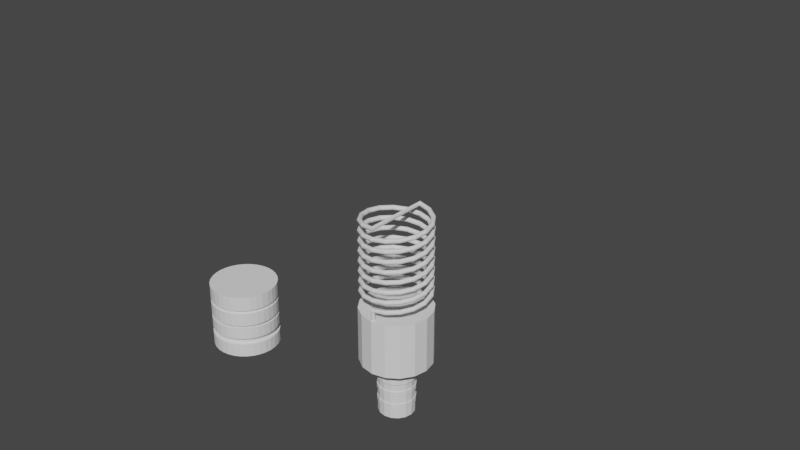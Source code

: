 # Source: 0922_BulbWithCurve.blend  (saved by Blender 4.2.66; exported with 4.5.12 LTS)
import bpy
from mathutils import Matrix  # noqa: F401  (used for matrix-valued properties, if any)

bpy.ops.wm.read_factory_settings(use_empty=True)
scene = bpy.context.scene
scene.name = 'Scene'

# ---- collections
col_collection = bpy.data.collections.new('Collection'); scene.collection.children.link(col_collection)

# ---- world
world_world = bpy.data.worlds.new('World'); scene.world = world_world
world_world.use_nodes = True; world_world.node_tree.nodes.clear()
_N = world_world.node_tree.nodes; _L = world_world.node_tree.links
n0 = _N.new('ShaderNodeOutputWorld'); n0.name = 'World Output'; n0.location = (300, 300)
n1 = _N.new('ShaderNodeBackground'); n1.name = 'Background'; n1.location = (10, 300)
n1.inputs[0].default_value = (0.05088, 0.05088, 0.05088, 1.0)
_L.new(n1.outputs[0], n0.inputs[0])
n0.is_active_output = True
world_world.color = (0.05088, 0.05088, 0.05088)
world_world.use_sun_shadow = False
world_world.sun_shadow_jitter_overblur = 0.0

# ---- meshes
me_cylinder = bpy.data.meshes.new('Cylinder')
me_cylinder.from_pydata([(8.318e-09, 0.3129, -0.3129), (8.318e-09, 0.3129, 0.3129), (0.06105, 0.3069, -0.3129), (0.06105, 0.3069, 0.3129), (0.1198, 0.2891, -0.3129), (0.1198, 0.2891, 0.3129), (0.1739, 0.2602, -0.3129), (0.1739, 0.2602, 0.3129), (0.2213, 0.2213, -0.3129), (0.2213, 0.2213, 0.3129), (0.2602, 0.1739, -0.3129), (0.2602, 0.1739, 0.3129), (0.2891, 0.1198, -0.3129), (0.2891, 0.1198, 0.3129), (0.3069, 0.06105, -0.3129), (0.3069, 0.06105, 0.3129), (0.3129, 1.28e-09, -0.3129), (0.3129, 1.28e-09, 0.3129), (0.3069, -0.06105, -0.3129), (0.3069, -0.06105, 0.3129), (0.2891, -0.1198, -0.3129), (0.2891, -0.1198, 0.3129), (0.2602, -0.1739, -0.3129), (0.2602, -0.1739, 0.3129), (0.2213, -0.2213, -0.3129), (0.2213, -0.2213, 0.3129), (0.1739, -0.2602, -0.3129), (0.1739, -0.2602, 0.3129), (0.1198, -0.2891, -0.3129), (0.1198, -0.2891, 0.3129), (0.06105, -0.3069, -0.3129), (0.06105, -0.3069, 0.3129), (8.318e-09, -0.3129, -0.3129), (8.318e-09, -0.3129, 0.3129), (-0.06105, -0.3069, -0.3129), (-0.06105, -0.3069, 0.3129), (-0.1198, -0.2891, -0.3129), (-0.1198, -0.2891, 0.3129), (-0.1739, -0.2602, -0.3129), (-0.1739, -0.2602, 0.3129), (-0.2213, -0.2213, -0.3129), (-0.2213, -0.2213, 0.3129), (-0.2602, -0.1739, -0.3129), (-0.2602, -0.1739, 0.3129), (-0.2891, -0.1198, -0.3129), (-0.2891, -0.1198, 0.3129), (-0.3069, -0.06105, -0.3129), (-0.3069, -0.06105, 0.3129), (-0.3129, 1.28e-09, -0.3129), (-0.3129, 1.28e-09, 0.3129), (-0.3069, 0.06105, -0.3129), (-0.3069, 0.06105, 0.3129), (-0.2891, 0.1198, -0.3129), (-0.2891, 0.1198, 0.3129), (-0.2602, 0.1739, -0.3129), (-0.2602, 0.1739, 0.3129), (-0.2213, 0.2213, -0.3129), (-0.2213, 0.2213, 0.3129), (-0.1739, 0.2602, -0.3129), (-0.1739, 0.2602, 0.3129), (-0.1198, 0.2891, -0.3129), (-0.1198, 0.2891, 0.3129), (-0.06105, 0.3069, -0.3129), (-0.06105, 0.3069, 0.3129), (-0.05523, -0.2776, -0.129), (-0.0545, -0.274, 0.01343), (-0.05751, -0.2891, 0.1719), (-0.05751, -0.2891, 0.141), (-0.0545, -0.274, -0.01343), (-0.05523, -0.2776, -0.1839), (-0.1128, -0.2723, 0.1719), (-0.1069, -0.2581, 0.01343), (-0.1083, -0.2615, -0.129), (-0.1128, -0.2723, 0.141), (-0.1069, -0.2581, -0.01343), (-0.1083, -0.2615, -0.1839), (-0.1638, -0.2451, 0.1719), (-0.1552, -0.2323, 0.01343), (-0.1573, -0.2354, -0.129), (-0.1638, -0.2451, 0.141), (-0.1552, -0.2323, -0.01343), (-0.1573, -0.2354, -0.1839), (-0.2084, -0.2084, 0.1719), (-0.1975, -0.1975, 0.01343), (-0.2002, -0.2002, -0.129), (-0.2084, -0.2084, 0.141), (-0.1975, -0.1975, -0.01343), (-0.2002, -0.2002, -0.1839), (-0.2451, -0.1638, 0.1719), (-0.2323, -0.1552, 0.01343), (-0.2354, -0.1573, -0.129), (-0.2451, -0.1638, 0.141), (-0.2323, -0.1552, -0.01343), (-0.2354, -0.1573, -0.1839), (-0.2723, -0.1128, 0.1719), (-0.2581, -0.1069, 0.01343), (-0.2615, -0.1083, -0.129), (-0.2723, -0.1128, 0.141), (-0.2581, -0.1069, -0.01343), (-0.2615, -0.1083, -0.1839), (-0.2891, -0.05751, 0.1719), (-0.274, -0.0545, 0.01343), (-0.2776, -0.05523, -0.129), (-0.2891, -0.05751, 0.141), (-0.274, -0.0545, -0.01343), (-0.2776, -0.05523, -0.1839), (-0.2948, 1.314e-09, 0.1719), (-0.2793, 1.342e-09, 0.01343), (-0.2831, 1.335e-09, -0.129), (-0.2948, 1.314e-09, 0.141), (-0.2793, 1.342e-09, -0.01343), (-0.2831, 1.335e-09, -0.1839), (-0.2891, 0.05751, 0.1719), (-0.274, 0.0545, 0.01343), (-0.2776, 0.05523, -0.129), (-0.2891, 0.05751, 0.141), (-0.274, 0.0545, -0.01343), (-0.2776, 0.05523, -0.1839), (-0.2723, 0.1128, 0.1719), (-0.2581, 0.1069, 0.01343), (-0.2615, 0.1083, -0.129), (-0.2723, 0.1128, 0.141), (-0.2581, 0.1069, -0.01343), (-0.2615, 0.1083, -0.1839), (-0.2451, 0.1638, 0.1719), (-0.2323, 0.1552, 0.01343), (-0.2354, 0.1573, -0.129), (-0.2451, 0.1638, 0.141), (-0.2323, 0.1552, -0.01343), (-0.2354, 0.1573, -0.1839), (-0.2084, 0.2084, 0.1719), (-0.1975, 0.1975, 0.01343), (-0.2002, 0.2002, -0.129), (-0.2084, 0.2084, 0.141), (-0.1975, 0.1975, -0.01343), (-0.2002, 0.2002, -0.1839), (-0.1638, 0.2451, 0.1719), (-0.1552, 0.2323, 0.01343), (-0.1573, 0.2354, -0.129), (-0.1638, 0.2451, 0.141), (-0.1552, 0.2323, -0.01343), (-0.1573, 0.2354, -0.1839), (-0.1128, 0.2723, 0.1719), (-0.1069, 0.2581, 0.01343), (-0.1083, 0.2615, -0.129), (-0.1128, 0.2723, 0.141), (-0.1069, 0.2581, -0.01343), (-0.1083, 0.2615, -0.1839), (7.998e-09, 0.2948, 0.141), (7.725e-09, 0.2793, -0.01343), (7.791e-09, 0.2831, -0.1839), (7.998e-09, 0.2948, 0.1719), (7.725e-09, 0.2793, 0.01343), (7.791e-09, 0.2831, -0.129), (-0.05751, 0.2891, 0.1719), (-0.0545, 0.274, 0.01343), (-0.05523, 0.2776, -0.129), (-0.05751, 0.2891, 0.141), (-0.0545, 0.274, -0.01343), (-0.05523, 0.2776, -0.1839), (8.318e-09, 0.3129, 0.1729), (8.318e-09, 0.3129, 0.1401), (0.06105, 0.3069, 0.1401), (0.06105, 0.3069, 0.1729), (0.1198, 0.2891, 0.1401), (0.1198, 0.2891, 0.1729), (0.1739, 0.2602, 0.1401), (0.1739, 0.2602, 0.1729), (0.2213, 0.2213, 0.1401), (0.2213, 0.2213, 0.1729), (0.2602, 0.1739, 0.1401), (0.2602, 0.1739, 0.1729), (0.2891, 0.1198, 0.1401), (0.2891, 0.1198, 0.1729), (0.3069, 0.06105, 0.1401), (0.3069, 0.06105, 0.1729), (0.3129, 1.28e-09, 0.1401), (0.3129, 1.28e-09, 0.1729), (0.3069, -0.06105, 0.1401), (0.3069, -0.06105, 0.1729), (0.2891, -0.1198, 0.1401), (0.2891, -0.1198, 0.1729), (0.2602, -0.1739, 0.1401), (0.2602, -0.1739, 0.1729), (0.2213, -0.2213, 0.1401), (0.2213, -0.2213, 0.1729), (0.1739, -0.2602, 0.1401), (0.1739, -0.2602, 0.1729), (0.1198, -0.2891, 0.1401), (0.1198, -0.2891, 0.1729), (0.06105, -0.3069, 0.1401), (0.06105, -0.3069, 0.1729), (8.318e-09, -0.3129, 0.1401), (8.318e-09, -0.3129, 0.1729), (-0.06105, -0.3069, 0.1401), (-0.06105, -0.3069, 0.1729), (-0.1198, -0.2891, 0.1401), (-0.1198, -0.2891, 0.1729), (-0.1739, -0.2602, 0.1401), (-0.1739, -0.2602, 0.1729), (-0.2213, -0.2213, 0.1401), (-0.2213, -0.2213, 0.1729), (-0.2602, -0.1739, 0.1401), (-0.2602, -0.1739, 0.1729), (-0.2891, -0.1198, 0.1401), (-0.2891, -0.1198, 0.1729), (-0.3069, -0.06105, 0.1401), (-0.3069, -0.06105, 0.1729), (-0.3129, 1.28e-09, 0.1401), (-0.3129, 1.28e-09, 0.1729), (-0.3069, 0.06105, 0.1401), (-0.3069, 0.06105, 0.1729), (-0.2891, 0.1198, 0.1401), (-0.2891, 0.1198, 0.1729), (-0.2602, 0.1739, 0.1401), (-0.2602, 0.1739, 0.1729), (-0.2213, 0.2213, 0.1401), (-0.2213, 0.2213, 0.1729), (-0.1739, 0.2602, 0.1401), (-0.1739, 0.2602, 0.1729), (-0.1198, 0.2891, 0.1401), (-0.1198, 0.2891, 0.1729), (-0.06105, 0.3069, 0.1401), (-0.06105, 0.3069, 0.1729), (7.998e-09, -0.2948, 0.141), (7.998e-09, -0.2948, 0.1719), (0.05751, -0.2891, 0.141), (0.05751, -0.2891, 0.1719), (0.1128, -0.2723, 0.141), (0.1128, -0.2723, 0.1719), (0.1638, -0.2451, 0.141), (0.1638, -0.2451, 0.1719), (0.2084, -0.2084, 0.141), (0.2084, -0.2084, 0.1719), (0.2451, -0.1638, 0.141), (0.2451, -0.1638, 0.1719), (0.2723, -0.1128, 0.141), (0.2723, -0.1128, 0.1719), (0.2891, -0.05751, 0.141), (0.2891, -0.05751, 0.1719), (0.2948, 1.314e-09, 0.141), (0.2948, 1.314e-09, 0.1719), (0.2891, 0.05751, 0.141), (0.2891, 0.05751, 0.1719), (0.2723, 0.1128, 0.141), (0.2723, 0.1128, 0.1719), (0.2451, 0.1638, 0.141), (0.2451, 0.1638, 0.1719), (0.2084, 0.2084, 0.141), (0.2084, 0.2084, 0.1719), (0.1638, 0.2451, 0.141), (0.1638, 0.2451, 0.1719), (0.1128, 0.2723, 0.141), (0.1128, 0.2723, 0.1719), (0.05751, 0.2891, 0.141), (0.05751, 0.2891, 0.1719), (8.318e-09, 0.3129, -0.1261), (8.318e-09, 0.3129, -0.1868), (0.06105, 0.3069, -0.1868), (0.06105, 0.3069, -0.1261), (0.1198, 0.2891, -0.1868), (0.1198, 0.2891, -0.1261), (0.1739, 0.2602, -0.1868), (0.1739, 0.2602, -0.1261), (0.2213, 0.2213, -0.1868), (0.2213, 0.2213, -0.1261), (0.2602, 0.1739, -0.1868), (0.2602, 0.1739, -0.1261), (0.2891, 0.1198, -0.1868), (0.2891, 0.1198, -0.1261), (0.3069, 0.06105, -0.1868), (0.3069, 0.06105, -0.1261), (0.3129, 1.28e-09, -0.1868), (0.3129, 1.28e-09, -0.1261), (0.3069, -0.06105, -0.1868), (0.3069, -0.06105, -0.1261), (0.2891, -0.1198, -0.1868), (0.2891, -0.1198, -0.1261), (0.2602, -0.1739, -0.1868), (0.2602, -0.1739, -0.1261), (0.2213, -0.2213, -0.1868), (0.2213, -0.2213, -0.1261), (0.1739, -0.2602, -0.1868), (0.1739, -0.2602, -0.1261), (0.1198, -0.2891, -0.1868), (0.1198, -0.2891, -0.1261), (0.06105, -0.3069, -0.1868), (0.06105, -0.3069, -0.1261), (8.318e-09, -0.3129, -0.1868), (8.318e-09, -0.3129, -0.1261), (-0.06105, -0.3069, -0.1868), (-0.06105, -0.3069, -0.1261), (-0.1198, -0.2891, -0.1868), (-0.1198, -0.2891, -0.1261), (-0.1739, -0.2602, -0.1868), (-0.1739, -0.2602, -0.1261), (-0.2213, -0.2213, -0.1868), (-0.2213, -0.2213, -0.1261), (-0.2602, -0.1739, -0.1868), (-0.2602, -0.1739, -0.1261), (-0.2891, -0.1198, -0.1868), (-0.2891, -0.1198, -0.1261), (-0.3069, -0.06105, -0.1868), (-0.3069, -0.06105, -0.1261), (-0.3129, 1.28e-09, -0.1868), (-0.3129, 1.28e-09, -0.1261), (-0.3069, 0.06105, -0.1868), (-0.3069, 0.06105, -0.1261), (-0.2891, 0.1198, -0.1868), (-0.2891, 0.1198, -0.1261), (-0.2602, 0.1739, -0.1868), (-0.2602, 0.1739, -0.1261), (-0.2213, 0.2213, -0.1868), (-0.2213, 0.2213, -0.1261), (-0.1739, 0.2602, -0.1868), (-0.1739, 0.2602, -0.1261), (-0.1198, 0.2891, -0.1868), (-0.1198, 0.2891, -0.1261), (-0.06105, 0.3069, -0.1868), (-0.06105, 0.3069, -0.1261), (7.791e-09, -0.2831, -0.1839), (7.791e-09, -0.2831, -0.129), (0.05523, -0.2776, -0.1839), (0.05523, -0.2776, -0.129), (0.1083, -0.2615, -0.1839), (0.1083, -0.2615, -0.129), (0.1573, -0.2354, -0.1839), (0.1573, -0.2354, -0.129), (0.2002, -0.2002, -0.1839), (0.2002, -0.2002, -0.129), (0.2354, -0.1573, -0.1839), (0.2354, -0.1573, -0.129), (0.2615, -0.1083, -0.1839), (0.2615, -0.1083, -0.129), (0.2776, -0.05523, -0.1839), (0.2776, -0.05523, -0.129), (0.2831, 1.335e-09, -0.1839), (0.2831, 1.335e-09, -0.129), (0.2776, 0.05523, -0.1839), (0.2776, 0.05523, -0.129), (0.2615, 0.1083, -0.1839), (0.2615, 0.1083, -0.129), (0.2354, 0.1573, -0.1839), (0.2354, 0.1573, -0.129), (0.2002, 0.2002, -0.1839), (0.2002, 0.2002, -0.129), (0.1573, 0.2354, -0.1839), (0.1573, 0.2354, -0.129), (0.1083, 0.2615, -0.1839), (0.1083, 0.2615, -0.129), (0.05523, 0.2776, -0.1839), (0.05523, 0.2776, -0.129), (8.318e-09, 0.3129, 0.01504), (8.318e-09, 0.3129, -0.01504), (0.06105, 0.3069, -0.01504), (0.06105, 0.3069, 0.01504), (0.1198, 0.2891, -0.01504), (0.1198, 0.2891, 0.01504), (0.1739, 0.2602, -0.01504), (0.1739, 0.2602, 0.01504), (0.2213, 0.2213, -0.01504), (0.2213, 0.2213, 0.01504), (0.2602, 0.1739, -0.01504), (0.2602, 0.1739, 0.01504), (0.2891, 0.1198, -0.01504), (0.2891, 0.1198, 0.01504), (0.3069, 0.06105, -0.01504), (0.3069, 0.06105, 0.01504), (0.3129, 1.28e-09, -0.01504), (0.3129, 1.28e-09, 0.01504), (0.3069, -0.06105, -0.01504), (0.3069, -0.06105, 0.01504), (0.2891, -0.1198, -0.01504), (0.2891, -0.1198, 0.01504), (0.2602, -0.1739, -0.01504), (0.2602, -0.1739, 0.01504), (0.2213, -0.2213, -0.01504), (0.2213, -0.2213, 0.01504), (0.1739, -0.2602, -0.01504), (0.1739, -0.2602, 0.01504), (0.1198, -0.2891, -0.01504), (0.1198, -0.2891, 0.01504), (0.06105, -0.3069, -0.01504), (0.06105, -0.3069, 0.01504), (8.318e-09, -0.3129, -0.01504), (8.318e-09, -0.3129, 0.01504), (-0.06105, -0.3069, -0.01504), (-0.06105, -0.3069, 0.01504), (-0.1198, -0.2891, -0.01504), (-0.1198, -0.2891, 0.01504), (-0.1739, -0.2602, -0.01504), (-0.1739, -0.2602, 0.01504), (-0.2213, -0.2213, -0.01504), (-0.2213, -0.2213, 0.01504), (-0.2602, -0.1739, -0.01504), (-0.2602, -0.1739, 0.01504), (-0.2891, -0.1198, -0.01504), (-0.2891, -0.1198, 0.01504), (-0.3069, -0.06105, -0.01504), (-0.3069, -0.06105, 0.01504), (-0.3129, 1.28e-09, -0.01504), (-0.3129, 1.28e-09, 0.01504), (-0.3069, 0.06105, -0.01504), (-0.3069, 0.06105, 0.01504), (-0.2891, 0.1198, -0.01504), (-0.2891, 0.1198, 0.01504), (-0.2602, 0.1739, -0.01504), (-0.2602, 0.1739, 0.01504), (-0.2213, 0.2213, -0.01504), (-0.2213, 0.2213, 0.01504), (-0.1739, 0.2602, -0.01504), (-0.1739, 0.2602, 0.01504), (-0.1198, 0.2891, -0.01504), (-0.1198, 0.2891, 0.01504), (-0.06105, 0.3069, -0.01504), (-0.06105, 0.3069, 0.01504), (7.725e-09, -0.2793, -0.01343), (7.725e-09, -0.2793, 0.01343), (0.0545, -0.274, -0.01343), (0.0545, -0.274, 0.01343), (0.1069, -0.2581, -0.01343), (0.1069, -0.2581, 0.01343), (0.1552, -0.2323, -0.01343), (0.1552, -0.2323, 0.01343), (0.1975, -0.1975, -0.01343), (0.1975, -0.1975, 0.01343), (0.2323, -0.1552, -0.01343), (0.2323, -0.1552, 0.01343), (0.2581, -0.1069, -0.01343), (0.2581, -0.1069, 0.01343), (0.274, -0.0545, -0.01343), (0.274, -0.0545, 0.01343), (0.2793, 1.342e-09, -0.01343), (0.2793, 1.342e-09, 0.01343), (0.274, 0.0545, -0.01343), (0.274, 0.0545, 0.01343), (0.2581, 0.1069, -0.01343), (0.2581, 0.1069, 0.01343), (0.2323, 0.1552, -0.01343), (0.2323, 0.1552, 0.01343), (0.1975, 0.1975, -0.01343), (0.1975, 0.1975, 0.01343), (0.1552, 0.2323, -0.01343), (0.1552, 0.2323, 0.01343), (0.1069, 0.2581, -0.01343), (0.1069, 0.2581, 0.01343), (0.0545, 0.274, -0.01343), (0.0545, 0.274, 0.01343)], [], [(256, 353, 354, 259), (261, 356, 358, 263), (263, 358, 360, 265), (265, 360, 362, 267), (267, 362, 364, 269), (269, 364, 366, 271), (271, 366, 368, 273), (273, 368, 370, 275), (275, 370, 372, 277), (277, 372, 374, 279), (279, 374, 376, 281), (281, 376, 378, 283), (283, 378, 380, 285), (285, 380, 382, 287), (287, 382, 384, 289), (289, 384, 386, 291), (291, 386, 388, 293), (293, 388, 390, 295), (295, 390, 392, 297), (297, 392, 394, 299), (299, 394, 396, 301), (301, 396, 398, 303), (303, 398, 400, 305), (305, 400, 402, 307), (307, 402, 404, 309), (309, 404, 406, 311), (311, 406, 408, 313), (313, 408, 410, 315), (315, 410, 412, 317), (317, 412, 414, 319), (3, 1, 63, 61, 59, 57, 55, 53, 51, 49, 47, 45, 43, 41, 39, 37, 35, 33, 31, 29, 27, 25, 23, 21, 19, 17, 15, 13, 11, 9, 7, 5), (155, 152, 149, 158), (259, 354, 356, 261), (0, 2, 4, 6, 8, 10, 12, 14, 16, 18, 20, 22, 24, 26, 28, 30, 32, 34, 36, 38, 40, 42, 44, 46, 48, 50, 52, 54, 56, 58, 60, 62), (352, 161, 162, 355), (2, 258, 260, 4), (163, 3, 5, 165), (413, 220, 222, 415), (156, 153, 150, 159), (154, 151, 148, 157), (411, 218, 220, 413), (60, 316, 318, 62), (221, 61, 63, 223), (409, 216, 218, 411), (58, 314, 316, 60), (219, 59, 61, 221), (407, 214, 216, 409), (56, 312, 314, 58), (217, 57, 59, 219), (405, 212, 214, 407), (54, 310, 312, 56), (215, 55, 57, 217), (403, 210, 212, 405), (52, 308, 310, 54), (213, 53, 55, 215), (401, 208, 210, 403), (50, 306, 308, 52), (211, 51, 53, 213), (399, 206, 208, 401), (48, 304, 306, 50), (209, 49, 51, 211), (397, 204, 206, 399), (46, 302, 304, 48), (207, 47, 49, 209), (395, 202, 204, 397), (44, 300, 302, 46), (205, 45, 47, 207), (393, 200, 202, 395), (42, 298, 300, 44), (203, 43, 45, 205), (391, 198, 200, 393), (40, 296, 298, 42), (201, 41, 43, 203), (389, 196, 198, 391), (38, 294, 296, 40), (199, 39, 41, 201), (387, 194, 196, 389), (36, 292, 294, 38), (197, 37, 39, 199), (385, 192, 194, 387), (34, 290, 292, 36), (195, 35, 37, 197), (383, 190, 192, 385), (32, 288, 290, 34), (193, 33, 35, 195), (381, 188, 190, 383), (30, 286, 288, 32), (191, 31, 33, 193), (379, 186, 188, 381), (28, 284, 286, 30), (189, 29, 31, 191), (377, 184, 186, 379), (26, 282, 284, 28), (187, 27, 29, 189), (375, 182, 184, 377), (24, 280, 282, 26), (185, 25, 27, 187), (373, 180, 182, 375), (22, 278, 280, 24), (183, 23, 25, 185), (371, 178, 180, 373), (20, 276, 278, 22), (181, 21, 23, 183), (369, 176, 178, 371), (18, 274, 276, 20), (179, 19, 21, 181), (367, 174, 176, 369), (16, 272, 274, 18), (177, 17, 19, 179), (365, 172, 174, 367), (14, 270, 272, 16), (175, 15, 17, 177), (363, 170, 172, 365), (12, 268, 270, 14), (173, 13, 15, 175), (361, 168, 170, 363), (10, 266, 268, 12), (171, 11, 13, 173), (359, 166, 168, 361), (8, 264, 266, 10), (169, 9, 11, 171), (357, 164, 166, 359), (6, 262, 264, 8), (167, 7, 9, 169), (355, 162, 164, 357), (4, 260, 262, 6), (165, 5, 7, 167), (62, 318, 257, 0), (415, 222, 161, 352), (160, 1, 3, 163), (177, 179, 239, 241), (214, 212, 121, 127), (195, 197, 70, 66), (213, 215, 124, 118), (180, 178, 238, 236), (162, 161, 148, 254), (198, 196, 73, 79), (179, 181, 237, 239), (160, 163, 255, 151), (216, 214, 127, 133), (197, 199, 76, 70), (164, 162, 254, 252), (215, 217, 130, 124), (182, 180, 236, 234), (163, 165, 253, 255), (200, 198, 79, 85), (181, 183, 235, 237), (218, 216, 133, 139), (199, 201, 82, 76), (166, 164, 252, 250), (217, 219, 136, 130), (184, 182, 234, 232), (165, 167, 251, 253), (202, 200, 85, 91), (183, 185, 233, 235), (220, 218, 139, 145), (201, 203, 88, 82), (168, 166, 250, 248), (219, 221, 142, 136), (186, 184, 232, 230), (167, 169, 249, 251), (204, 202, 91, 97), (223, 63, 1, 160), (142, 154, 157, 145), (136, 142, 145, 139), (130, 136, 139, 133), (124, 130, 133, 127), (118, 124, 127, 121), (112, 118, 121, 115), (106, 112, 115, 109), (100, 106, 109, 103), (94, 100, 103, 97), (88, 94, 97, 91), (82, 88, 91, 85), (76, 82, 85, 79), (70, 76, 79, 73), (66, 70, 73, 67), (225, 66, 67, 224), (227, 225, 224, 226), (229, 227, 226, 228), (231, 229, 228, 230), (233, 231, 230, 232), (235, 233, 232, 234), (237, 235, 234, 236), (239, 237, 236, 238), (241, 239, 238, 240), (243, 241, 240, 242), (245, 243, 242, 244), (247, 245, 244, 246), (249, 247, 246, 248), (251, 249, 248, 250), (253, 251, 250, 252), (255, 253, 252, 254), (151, 255, 254, 148), (196, 194, 67, 73), (178, 176, 240, 238), (211, 213, 118, 112), (193, 195, 66, 225), (212, 210, 115, 121), (175, 177, 241, 243), (194, 192, 224, 67), (176, 174, 242, 240), (209, 211, 112, 106), (191, 193, 225, 227), (210, 208, 109, 115), (173, 175, 243, 245), (192, 190, 226, 224), (174, 172, 244, 242), (207, 209, 106, 100), (189, 191, 227, 229), (208, 206, 103, 109), (223, 160, 151, 154), (171, 173, 245, 247), (190, 188, 228, 226), (172, 170, 246, 244), (205, 207, 100, 94), (161, 222, 157, 148), (187, 189, 229, 231), (206, 204, 97, 103), (169, 171, 247, 249), (188, 186, 230, 228), (221, 223, 154, 142), (170, 168, 248, 246), (203, 205, 94, 88), (222, 220, 145, 157), (185, 187, 231, 233), (266, 264, 344, 342), (317, 319, 156, 144), (284, 282, 326, 324), (265, 267, 343, 345), (302, 300, 99, 105), (283, 285, 325, 327), (257, 318, 159, 150), (301, 303, 102, 96), (268, 266, 342, 340), (286, 284, 324, 322), (267, 269, 341, 343), (319, 256, 153, 156), (304, 302, 105, 111), (285, 287, 323, 325), (303, 305, 108, 102), (270, 268, 340, 338), (288, 286, 322, 320), (269, 271, 339, 341), (306, 304, 111, 117), (287, 289, 321, 323), (305, 307, 114, 108), (272, 270, 338, 336), (290, 288, 320, 69), (271, 273, 337, 339), (308, 306, 117, 123), (289, 291, 64, 321), (307, 309, 120, 114), (274, 272, 336, 334), (292, 290, 69, 75), (273, 275, 335, 337), (310, 308, 123, 129), (291, 293, 72, 64), (0, 257, 258, 2), (144, 156, 159, 147), (138, 144, 147, 141), (132, 138, 141, 135), (126, 132, 135, 129), (120, 126, 129, 123), (114, 120, 123, 117), (108, 114, 117, 111), (102, 108, 111, 105), (96, 102, 105, 99), (90, 96, 99, 93), (84, 90, 93, 87), (78, 84, 87, 81), (72, 78, 81, 75), (64, 72, 75, 69), (321, 64, 69, 320), (323, 321, 320, 322), (325, 323, 322, 324), (327, 325, 324, 326), (329, 327, 326, 328), (331, 329, 328, 330), (333, 331, 330, 332), (335, 333, 332, 334), (337, 335, 334, 336), (339, 337, 336, 338), (341, 339, 338, 340), (343, 341, 340, 342), (345, 343, 342, 344), (347, 345, 344, 346), (349, 347, 346, 348), (351, 349, 348, 350), (153, 351, 350, 150), (299, 301, 96, 90), (318, 316, 147, 159), (281, 283, 327, 329), (300, 298, 93, 99), (263, 265, 345, 347), (282, 280, 328, 326), (315, 317, 144, 138), (264, 262, 346, 344), (297, 299, 90, 84), (316, 314, 141, 147), (279, 281, 329, 331), (298, 296, 87, 93), (261, 263, 347, 349), (280, 278, 330, 328), (313, 315, 138, 132), (262, 260, 348, 346), (295, 297, 84, 78), (314, 312, 135, 141), (277, 279, 331, 333), (296, 294, 81, 87), (259, 261, 349, 351), (278, 276, 332, 330), (311, 313, 132, 126), (260, 258, 350, 348), (293, 295, 78, 72), (312, 310, 129, 135), (256, 259, 351, 153), (275, 277, 333, 335), (294, 292, 75, 81), (258, 257, 150, 350), (276, 274, 334, 332), (309, 311, 126, 120), (365, 367, 435, 437), (402, 400, 110, 116), (383, 385, 417, 419), (401, 403, 113, 107), (368, 366, 434, 432), (386, 384, 416, 68), (367, 369, 433, 435), (404, 402, 116, 122), (385, 387, 65, 417), (403, 405, 119, 113), (370, 368, 432, 430), (388, 386, 68, 74), (369, 371, 431, 433), (406, 404, 122, 128), (387, 389, 71, 65), (405, 407, 125, 119), (372, 370, 430, 428), (354, 353, 149, 446), (390, 388, 74, 80), (371, 373, 429, 431), (352, 355, 447, 152), (408, 406, 128, 134), (389, 391, 77, 71), (356, 354, 446, 444), (407, 409, 131, 125), (374, 372, 428, 426), (355, 357, 445, 447), (392, 390, 80, 86), (373, 375, 427, 429), (410, 408, 134, 140), (391, 393, 83, 77), (358, 356, 444, 442), (319, 414, 353, 256), (143, 155, 158, 146), (137, 143, 146, 140), (131, 137, 140, 134), (125, 131, 134, 128), (119, 125, 128, 122), (113, 119, 122, 116), (107, 113, 116, 110), (101, 107, 110, 104), (95, 101, 104, 98), (89, 95, 98, 92), (83, 89, 92, 86), (77, 83, 86, 80), (71, 77, 80, 74), (65, 71, 74, 68), (417, 65, 68, 416), (419, 417, 416, 418), (421, 419, 418, 420), (423, 421, 420, 422), (425, 423, 422, 424), (427, 425, 424, 426), (429, 427, 426, 428), (431, 429, 428, 430), (433, 431, 430, 432), (435, 433, 432, 434), (437, 435, 434, 436), (439, 437, 436, 438), (441, 439, 438, 440), (443, 441, 440, 442), (445, 443, 442, 444), (447, 445, 444, 446), (152, 447, 446, 149), (384, 382, 418, 416), (366, 364, 436, 434), (399, 401, 107, 101), (381, 383, 419, 421), (400, 398, 104, 110), (415, 352, 152, 155), (363, 365, 437, 439), (382, 380, 420, 418), (364, 362, 438, 436), (397, 399, 101, 95), (353, 414, 158, 149), (379, 381, 421, 423), (398, 396, 98, 104), (361, 363, 439, 441), (380, 378, 422, 420), (413, 415, 155, 143), (362, 360, 440, 438), (395, 397, 95, 89), (414, 412, 146, 158), (377, 379, 423, 425), (396, 394, 92, 98), (359, 361, 441, 443), (378, 376, 424, 422), (411, 413, 143, 137), (360, 358, 442, 440), (393, 395, 89, 83), (412, 410, 140, 146), (375, 377, 425, 427), (394, 392, 86, 92), (357, 359, 443, 445), (376, 374, 426, 424), (409, 411, 137, 131)])
_uv = me_cylinder.uv_layers.new(name='UVMap')
_uv.uv.foreach_set('vector', [1.0, 0.6493, 1.0, 0.738, 0.9688, 0.738, 0.9688, 0.6493, 0.9375, 0.6493, 0.9375, 0.738, 0.9063, 0.738, 0.9062, 0.6493, 0.9063, 0.6493, 0.9063, 0.738, 0.875, 0.738, 0.875, 0.6493, 0.875, 0.6493, 0.875, 0.738, 0.8437, 0.738, 0.8437, 0.6493, 0.8438, 0.6493, 0.8437, 0.738, 0.8125, 0.738, 0.8125, 0.6493, 0.8125, 0.6493, 0.8125, 0.738, 0.7812, 0.738, 0.7812, 0.6493, 0.7812, 0.6493, 0.7812, 0.738, 0.75, 0.738, 0.75, 0.6493, 0.75, 0.6493, 0.75, 0.738, 0.7188, 0.738, 0.7188, 0.6493, 0.7188, 0.6493, 0.7188, 0.738, 0.6875, 0.738, 0.6875, 0.6493, 0.6875, 0.6493, 0.6875, 0.738, 0.6562, 0.738, 0.6562, 0.6493, 0.6562, 0.6493, 0.6562, 0.738, 0.625, 0.738, 0.625, 0.6493, 0.625, 0.6493, 0.625, 0.738, 0.5938, 0.738, 0.5938, 0.6493, 0.5938, 0.6493, 0.5938, 0.738, 0.5625, 0.738, 0.5625, 0.6493, 0.5625, 0.6493, 0.5625, 0.738, 0.5312, 0.738, 0.5312, 0.6493, 0.5312, 0.6493, 0.5312, 0.738, 0.5, 0.738, 0.5, 0.6493, 0.5, 0.6493, 0.5, 0.738, 0.4688, 0.738, 0.4688, 0.6493, 0.4688, 0.6493, 0.4687, 0.738, 0.4375, 0.738, 0.4375, 0.6493, 0.4375, 0.6493, 0.4375, 0.738, 0.4062, 0.738, 0.4062, 0.6493, 0.4062, 0.6493, 0.4062, 0.738, 0.375, 0.738, 0.375, 0.6493, 0.375, 0.6493, 0.375, 0.738, 0.3438, 0.738, 0.3438, 0.6493, 0.3438, 0.6493, 0.3438, 0.738, 0.3125, 0.738, 0.3125, 0.6493, 0.3125, 0.6493, 0.3125, 0.738, 0.2812, 0.738, 0.2812, 0.6493, 0.2812, 0.6493, 0.2812, 0.738, 0.25, 0.738, 0.25, 0.6493, 0.25, 0.6493, 0.25, 0.738, 0.2188, 0.738, 0.2188, 0.6493, 0.2188, 0.6493, 0.2188, 0.738, 0.1875, 0.738, 0.1875, 0.6493, 0.1875, 0.6493, 0.1875, 0.738, 0.1562, 0.738, 0.1562, 0.6493, 0.1562, 0.6493, 0.1562, 0.738, 0.125, 0.738, 0.125, 0.6493, 0.125, 0.6493, 0.125, 0.738, 0.09375, 0.738, 0.09375, 0.6493, 0.09375, 0.6493, 0.09375, 0.738, 0.0625, 0.738, 0.0625, 0.6493, 0.0625, 0.6493, 0.0625, 0.738, 0.03125, 0.738, 0.03125, 0.6493, 0.2968, 0.4854, 0.25, 0.49, 0.2032, 0.4854, 0.1582, 0.4717, 0.1167, 0.4496, 0.08029, 0.4197, 0.05045, 0.3833, 0.02827, 0.3418, 0.01461, 0.2968, 0.01, 0.25, 0.01461, 0.2032, 0.02827, 0.1582, 0.05045, 0.1167, 0.08029, 0.08029, 0.1167, 0.05045, 0.1582, 0.02827, 0.2032, 0.01461, 0.25, 0.01, 0.2968, 0.01461, 0.3418, 0.02827, 0.3833, 0.05045, 0.4197, 0.08029, 0.4496, 0.1167, 0.4717, 0.1582, 0.4854, 0.2032, 0.49, 0.25, 0.4854, 0.2968, 0.4717, 0.3418, 0.4496, 0.3833, 0.4197, 0.4197, 0.3833, 0.4496, 0.3418, 0.4717, 0.03125, 0.762, 0.0, 0.762, 0.0, 0.738, 0.03125, 0.738, 0.9688, 0.6493, 0.9688, 0.738, 0.9375, 0.738, 0.9375, 0.6493, 0.75, 0.49, 0.7968, 0.4854, 0.8418, 0.4717, 0.8833, 0.4496, 0.9197, 0.4197, 0.9496, 0.3833, 0.9717, 0.3418, 0.9854, 0.2968, 0.99, 0.25, 0.9854, 0.2032, 0.9717, 0.1582, 0.9496, 0.1167, 0.9197, 0.08029, 0.8833, 0.05045, 0.8418, 0.02827, 0.7968, 0.01461, 0.75, 0.01, 0.7032, 0.01461, 0.6582, 0.02827, 0.6167, 0.05045, 0.5803, 0.08029, 0.5504, 0.1167, 0.5283, 0.1582, 0.5146, 0.2032, 0.51, 0.25, 0.5146, 0.2968, 0.5283, 0.3418, 0.5504, 0.3833, 0.5803, 0.4197, 0.6167, 0.4496, 0.6582, 0.4717, 0.7032, 0.4854, 1.0, 0.762, 1.0, 0.8619, 0.9688, 0.8619, 0.9688, 0.762, 0.9688, 0.5, 0.9688, 0.6007, 0.9375, 0.6007, 0.9375, 0.5, 0.9688, 0.8881, 0.9688, 1.0, 0.9375, 1.0, 0.9375, 0.8881, 0.0625, 0.762, 0.0625, 0.8619, 0.03125, 0.8619, 0.03125, 0.762, 0.03125, 0.6493, 0.0, 0.6493, 0.0, 0.6007, 0.03125, 0.6007, 0.03125, 0.8881, 0.0, 0.8881, 0.0, 0.8619, 0.03125, 0.8619, 0.09375, 0.762, 0.09375, 0.8619, 0.0625, 0.8619, 0.0625, 0.762, 0.0625, 0.5, 0.0625, 0.6007, 0.03125, 0.6007, 0.03125, 0.5, 0.0625, 0.8881, 0.0625, 1.0, 0.03125, 1.0, 0.03125, 0.8881, 0.125, 0.762, 0.125, 0.8619, 0.09375, 0.8619, 0.09375, 0.762, 0.09375, 0.5, 0.09375, 0.6007, 0.0625, 0.6007, 0.0625, 0.5, 0.09375, 0.8881, 0.09375, 1.0, 0.0625, 1.0, 0.0625, 0.8881, 0.1563, 0.762, 0.1562, 0.8619, 0.125, 0.8619, 0.125, 0.762, 0.125, 0.5, 0.125, 0.6007, 0.09375, 0.6007, 0.09375, 0.5, 0.125, 0.8881, 0.125, 1.0, 0.09375, 1.0, 0.09375, 0.8881, 0.1875, 0.762, 0.1875, 0.8619, 0.1562, 0.8619, 0.1562, 0.762, 0.1562, 0.5, 0.1562, 0.6007, 0.125, 0.6007, 0.125, 0.5, 0.1562, 0.8881, 0.1562, 1.0, 0.125, 1.0, 0.125, 0.8881, 0.2188, 0.762, 0.2188, 0.8619, 0.1875, 0.8619, 0.1875, 0.762, 0.1875, 0.5, 0.1875, 0.6007, 0.1562, 0.6007, 0.1562, 0.5, 0.1875, 0.8881, 0.1875, 1.0, 0.1562, 1.0, 0.1562, 0.8881, 0.25, 0.762, 0.25, 0.8619, 0.2188, 0.8619, 0.2188, 0.762, 0.2188, 0.5, 0.2188, 0.6007, 0.1875, 0.6007, 0.1875, 0.5, 0.2188, 0.8881, 0.2188, 1.0, 0.1875, 1.0, 0.1875, 0.8881, 0.2812, 0.762, 0.2812, 0.8619, 0.25, 0.8619, 0.25, 0.762, 0.25, 0.5, 0.25, 0.6007, 0.2188, 0.6007, 0.2188, 0.5, 0.25, 0.8881, 0.25, 1.0, 0.2188, 1.0, 0.2188, 0.8881, 0.3125, 0.762, 0.3125, 0.8619, 0.2812, 0.8619, 0.2812, 0.762, 0.2812, 0.5, 0.2812, 0.6007, 0.25, 0.6007, 0.25, 0.5, 0.2812, 0.8881, 0.2812, 1.0, 0.25, 1.0, 0.25, 0.8881, 0.3438, 0.762, 0.3438, 0.8619, 0.3125, 0.8619, 0.3125, 0.762, 0.3125, 0.5, 0.3125, 0.6007, 0.2812, 0.6007, 0.2812, 0.5, 0.3125, 0.8881, 0.3125, 1.0, 0.2812, 1.0, 0.2812, 0.8881, 0.375, 0.762, 0.375, 0.8619, 0.3438, 0.8619, 0.3438, 0.762, 0.3438, 0.5, 0.3438, 0.6007, 0.3125, 0.6007, 0.3125, 0.5, 0.3438, 0.8881, 0.3438, 1.0, 0.3125, 1.0, 0.3125, 0.8881, 0.4062, 0.762, 0.4062, 0.8619, 0.375, 0.8619, 0.375, 0.762, 0.375, 0.5, 0.375, 0.6007, 0.3438, 0.6007, 0.3438, 0.5, 0.375, 0.8881, 0.375, 1.0, 0.3438, 1.0, 0.3438, 0.8881, 0.4375, 0.762, 0.4375, 0.8619, 0.4062, 0.8619, 0.4062, 0.762, 0.4062, 0.5, 0.4062, 0.6007, 0.375, 0.6007, 0.375, 0.5, 0.4062, 0.8881, 0.4062, 1.0, 0.375, 1.0, 0.375, 0.8881, 0.4687, 0.762, 0.4688, 0.8619, 0.4375, 0.8619, 0.4375, 0.762, 0.4375, 0.5, 0.4375, 0.6007, 0.4062, 0.6007, 0.4062, 0.5, 0.4375, 0.8881, 0.4375, 1.0, 0.4062, 1.0, 0.4062, 0.8881, 0.5, 0.762, 0.5, 0.8619, 0.4688, 0.8619, 0.4687, 0.762, 0.4688, 0.5, 0.4688, 0.6007, 0.4375, 0.6007, 0.4375, 0.5, 0.4688, 0.8881, 0.4688, 1.0, 0.4375, 1.0, 0.4375, 0.8881, 0.5312, 0.762, 0.5312, 0.8619, 0.5, 0.8619, 0.5, 0.762, 0.5, 0.5, 0.5, 0.6007, 0.4688, 0.6007, 0.4688, 0.5, 0.5, 0.8881, 0.5, 1.0, 0.4688, 1.0, 0.4688, 0.8881, 0.5625, 0.762, 0.5625, 0.8619, 0.5312, 0.8619, 0.5312, 0.762, 0.5312, 0.5, 0.5312, 0.6007, 0.5, 0.6007, 0.5, 0.5, 0.5312, 0.8881, 0.5312, 1.0, 0.5, 1.0, 0.5, 0.8881, 0.5938, 0.762, 0.5938, 0.8619, 0.5625, 0.8619, 0.5625, 0.762, 0.5625, 0.5, 0.5625, 0.6007, 0.5312, 0.6007, 0.5312, 0.5, 0.5625, 0.8881, 0.5625, 1.0, 0.5312, 1.0, 0.5312, 0.8881, 0.625, 0.762, 0.625, 0.8619, 0.5938, 0.8619, 0.5938, 0.762, 0.5938, 0.5, 0.5938, 0.6007, 0.5625, 0.6007, 0.5625, 0.5, 0.5938, 0.8881, 0.5938, 1.0, 0.5625, 1.0, 0.5625, 0.8881, 0.6562, 0.762, 0.6562, 0.8619, 0.625, 0.8619, 0.625, 0.762, 0.625, 0.5, 0.625, 0.6007, 0.5938, 0.6007, 0.5938, 0.5, 0.625, 0.8881, 0.625, 1.0, 0.5938, 1.0, 0.5938, 0.8881, 0.6875, 0.762, 0.6875, 0.8619, 0.6562, 0.8619, 0.6562, 0.762, 0.6562, 0.5, 0.6562, 0.6007, 0.625, 0.6007, 0.625, 0.5, 0.6562, 0.8881, 0.6562, 1.0, 0.625, 1.0, 0.625, 0.8881, 0.7188, 0.762, 0.7188, 0.8619, 0.6875, 0.8619, 0.6875, 0.762, 0.6875, 0.5, 0.6875, 0.6007, 0.6562, 0.6007, 0.6562, 0.5, 0.6875, 0.8881, 0.6875, 1.0, 0.6562, 1.0, 0.6562, 0.8881, 0.75, 0.762, 0.75, 0.8619, 0.7188, 0.8619, 0.7188, 0.762, 0.7188, 0.5, 0.7188, 0.6007, 0.6875, 0.6007, 0.6875, 0.5, 0.7188, 0.8881, 0.7188, 1.0, 0.6875, 1.0, 0.6875, 0.8881, 0.7812, 0.762, 0.7812, 0.8619, 0.75, 0.8619, 0.75, 0.762, 0.75, 0.5, 0.75, 0.6007, 0.7188, 0.6007, 0.7188, 0.5, 0.75, 0.8881, 0.75, 1.0, 0.7188, 1.0, 0.7188, 0.8881, 0.8125, 0.762, 0.8125, 0.8619, 0.7812, 0.8619, 0.7812, 0.762, 0.7812, 0.5, 0.7812, 0.6007, 0.75, 0.6007, 0.75, 0.5, 0.7812, 0.8881, 0.7812, 1.0, 0.75, 1.0, 0.75, 0.8881, 0.8437, 0.762, 0.8438, 0.8619, 0.8125, 0.8619, 0.8125, 0.762, 0.8125, 0.5, 0.8125, 0.6007, 0.7812, 0.6007, 0.7812, 0.5, 0.8125, 0.8881, 0.8125, 1.0, 0.7812, 1.0, 0.7812, 0.8881, 0.875, 0.762, 0.875, 0.8619, 0.8438, 0.8619, 0.8437, 0.762, 0.8438, 0.5, 0.8438, 0.6007, 0.8125, 0.6007, 0.8125, 0.5, 0.8438, 0.8881, 0.8438, 1.0, 0.8125, 1.0, 0.8125, 0.8881, 0.9062, 0.762, 0.9062, 0.8619, 0.875, 0.8619, 0.875, 0.762, 0.875, 0.5, 0.875, 0.6007, 0.8438, 0.6007, 0.8438, 0.5, 0.875, 0.8881, 0.875, 1.0, 0.8438, 1.0, 0.8438, 0.8881, 0.9375, 0.762, 0.9375, 0.8619, 0.9062, 0.8619, 0.9062, 0.762, 0.9062, 0.5, 0.9062, 0.6007, 0.875, 0.6007, 0.875, 0.5, 0.9062, 0.8881, 0.9062, 1.0, 0.875, 1.0, 0.875, 0.8881, 0.9688, 0.762, 0.9688, 0.8619, 0.9375, 0.8619, 0.9375, 0.762, 0.9375, 0.5, 0.9375, 0.6007, 0.9063, 0.6007, 0.9062, 0.5, 0.9375, 0.8881, 0.9375, 1.0, 0.9062, 1.0, 0.9062, 0.8881, 0.03125, 0.5, 0.03125, 0.6007, 0.0, 0.6007, 0.0, 0.5, 0.03125, 0.762, 0.03125, 0.8619, 0.0, 0.8619, 0.0, 0.762, 1.0, 0.8881, 1.0, 1.0, 0.9688, 1.0, 0.9688, 0.8881, 0.75, 0.8881, 0.7188, 0.8881, 0.7188, 0.8881, 0.75, 0.8881, 0.1562, 0.8619, 0.1875, 0.8619, 0.1875, 0.8619, 0.1562, 0.8619, 0.4688, 0.8881, 0.4375, 0.8881, 0.4375, 0.8881, 0.4688, 0.8881, 0.1875, 0.8881, 0.1562, 0.8881, 0.1562, 0.8881, 0.1875, 0.8881, 0.6875, 0.8619, 0.7188, 0.8619, 0.7188, 0.8619, 0.6875, 0.8619, 0.9688, 0.8619, 1.0, 0.8619, 1.0, 0.8619, 0.9688, 0.8619, 0.4062, 0.8619, 0.4375, 0.8619, 0.4375, 0.8619, 0.4062, 0.8619, 0.7188, 0.8881, 0.6875, 0.8881, 0.6875, 0.8881, 0.7188, 0.8881, 1.0, 0.8881, 0.9688, 0.8881, 0.9688, 0.8881, 1.0, 0.8881, 0.125, 0.8619, 0.1562, 0.8619, 0.1562, 0.8619, 0.125, 0.8619, 0.4375, 0.8881, 0.4062, 0.8881, 0.4062, 0.8881, 0.4375, 0.8881, 0.9375, 0.8619, 0.9688, 0.8619, 0.9688, 0.8619, 0.9375, 0.8619, 0.1562, 0.8881, 0.125, 0.8881, 0.125, 0.8881, 0.1562, 0.8881, 0.6562, 0.8619, 0.6875, 0.8619, 0.6875, 0.8619, 0.6562, 0.8619, 0.9688, 0.8881, 0.9375, 0.8881, 0.9375, 0.8881, 0.9688, 0.8881, 0.375, 0.8619, 0.4062, 0.8619, 0.4062, 0.8619, 0.375, 0.8619, 0.6875, 0.8881, 0.6562, 0.8881, 0.6562, 0.8881, 0.6875, 0.8881, 0.09375, 0.8619, 0.125, 0.8619, 0.125, 0.8619, 0.09375, 0.8619, 0.4062, 0.8881, 0.375, 0.8881, 0.375, 0.8881, 0.4062, 0.8881, 0.9062, 0.8619, 0.9375, 0.8619, 0.9375, 0.8619, 0.9062, 0.8619, 0.125, 0.8881, 0.09375, 0.8881, 0.09375, 0.8881, 0.125, 0.8881, 0.625, 0.8619, 0.6562, 0.8619, 0.6562, 0.8619, 0.625, 0.8619, 0.9375, 0.8881, 0.9062, 0.8881, 0.9062, 0.8881, 0.9375, 0.8881, 0.3438, 0.8619, 0.375, 0.8619, 0.375, 0.8619, 0.3438, 0.8619, 0.6562, 0.8881, 0.625, 0.8881, 0.625, 0.8881, 0.6562, 0.8881, 0.0625, 0.8619, 0.09375, 0.8619, 0.09375, 0.8619, 0.0625, 0.8619, 0.375, 0.8881, 0.3438, 0.8881, 0.3438, 0.8881, 0.375, 0.8881, 0.875, 0.8619, 0.9062, 0.8619, 0.9062, 0.8619, 0.875, 0.8619, 0.09375, 0.8881, 0.0625, 0.8881, 0.0625, 0.8881, 0.09375, 0.8881, 0.5938, 0.8619, 0.625, 0.8619, 0.625, 0.8619, 0.5938, 0.8619, 0.9062, 0.8881, 0.875, 0.8881, 0.875, 0.8881, 0.9062, 0.8881, 0.3125, 0.8619, 0.3438, 0.8619, 0.3438, 0.8619, 0.3125, 0.8619, 0.03125, 0.8881, 0.03125, 1.0, 0.0, 1.0, 0.0, 0.8881, 0.0625, 0.8881, 0.03125, 0.8881, 0.03125, 0.8619, 0.0625, 0.8619, 0.09375, 0.8881, 0.0625, 0.8881, 0.0625, 0.8619, 0.09375, 0.8619, 0.125, 0.8881, 0.09375, 0.8881, 0.09375, 0.8619, 0.125, 0.8619, 0.1562, 0.8881, 0.125, 0.8881, 0.125, 0.8619, 0.1562, 0.8619, 0.1875, 0.8881, 0.1562, 0.8881, 0.1562, 0.8619, 0.1875, 0.8619, 0.2188, 0.8881, 0.1875, 0.8881, 0.1875, 0.8619, 0.2188, 0.8619, 0.25, 0.8881, 0.2188, 0.8881, 0.2188, 0.8619, 0.25, 0.8619, 0.2812, 0.8881, 0.25, 0.8881, 0.25, 0.8619, 0.2812, 0.8619, 0.3125, 0.8881, 0.2812, 0.8881, 0.2812, 0.8619, 0.3125, 0.8619, 0.3438, 0.8881, 0.3125, 0.8881, 0.3125, 0.8619, 0.3438, 0.8619, 0.375, 0.8881, 0.3438, 0.8881, 0.3438, 0.8619, 0.375, 0.8619, 0.4062, 0.8881, 0.375, 0.8881, 0.375, 0.8619, 0.4062, 0.8619, 0.4375, 0.8881, 0.4062, 0.8881, 0.4062, 0.8619, 0.4375, 0.8619, 0.4688, 0.8881, 0.4375, 0.8881, 0.4375, 0.8619, 0.4688, 0.8619, 0.5, 0.8881, 0.4688, 0.8881, 0.4688, 0.8619, 0.5, 0.8619, 0.5312, 0.8881, 0.5, 0.8881, 0.5, 0.8619, 0.5312, 0.8619, 0.5625, 0.8881, 0.5312, 0.8881, 0.5312, 0.8619, 0.5625, 0.8619, 0.5938, 0.8881, 0.5625, 0.8881, 0.5625, 0.8619, 0.5938, 0.8619, 0.625, 0.8881, 0.5938, 0.8881, 0.5938, 0.8619, 0.625, 0.8619, 0.6562, 0.8881, 0.625, 0.8881, 0.625, 0.8619, 0.6562, 0.8619, 0.6875, 0.8881, 0.6562, 0.8881, 0.6562, 0.8619, 0.6875, 0.8619, 0.7188, 0.8881, 0.6875, 0.8881, 0.6875, 0.8619, 0.7188, 0.8619, 0.75, 0.8881, 0.7188, 0.8881, 0.7188, 0.8619, 0.75, 0.8619, 0.7812, 0.8881, 0.75, 0.8881, 0.75, 0.8619, 0.7812, 0.8619, 0.8125, 0.8881, 0.7812, 0.8881, 0.7812, 0.8619, 0.8125, 0.8619, 0.8438, 0.8881, 0.8125, 0.8881, 0.8125, 0.8619, 0.8438, 0.8619, 0.875, 0.8881, 0.8438, 0.8881, 0.8438, 0.8619, 0.875, 0.8619, 0.9062, 0.8881, 0.875, 0.8881, 0.875, 0.8619, 0.9062, 0.8619, 0.9375, 0.8881, 0.9062, 0.8881, 0.9062, 0.8619, 0.9375, 0.8619, 0.9688, 0.8881, 0.9375, 0.8881, 0.9375, 0.8619, 0.9688, 0.8619, 1.0, 0.8881, 0.9688, 0.8881, 0.9688, 0.8619, 1.0, 0.8619, 0.4375, 0.8619, 0.4688, 0.8619, 0.4688, 0.8619, 0.4375, 0.8619, 0.7188, 0.8619, 0.75, 0.8619, 0.75, 0.8619, 0.7188, 0.8619, 0.2188, 0.8881, 0.1875, 0.8881, 0.1875, 0.8881, 0.2188, 0.8881, 0.5, 0.8881, 0.4688, 0.8881, 0.4688, 0.8881, 0.5, 0.8881, 0.1875, 0.8619, 0.2188, 0.8619, 0.2188, 0.8619, 0.1875, 0.8619, 0.7812, 0.8881, 0.75, 0.8881, 0.75, 0.8881, 0.7812, 0.8881, 0.4688, 0.8619, 0.5, 0.8619, 0.5, 0.8619, 0.4688, 0.8619, 0.75, 0.8619, 0.7812, 0.8619, 0.7812, 0.8619, 0.75, 0.8619, 0.25, 0.8881, 0.2188, 0.8881, 0.2188, 0.8881, 0.25, 0.8881, 0.5312, 0.8881, 0.5, 0.8881, 0.5, 0.8881, 0.5312, 0.8881, 0.2188, 0.8619, 0.25, 0.8619, 0.25, 0.8619, 0.2188, 0.8619, 0.8125, 0.8881, 0.7812, 0.8881, 0.7812, 0.8881, 0.8125, 0.8881, 0.5, 0.8619, 0.5312, 0.8619, 0.5312, 0.8619, 0.5, 0.8619, 0.7812, 0.8619, 0.8125, 0.8619, 0.8125, 0.8619, 0.7812, 0.8619, 0.2812, 0.8881, 0.25, 0.8881, 0.25, 0.8881, 0.2812, 0.8881, 0.5625, 0.8881, 0.5312, 0.8881, 0.5312, 0.8881, 0.5625, 0.8881, 0.25, 0.8619, 0.2812, 0.8619, 0.2812, 0.8619, 0.25, 0.8619, 0.03125, 0.8881, 0.0, 0.8881, 0.0, 0.8881, 0.03125, 0.8881, 0.8438, 0.8881, 0.8125, 0.8881, 0.8125, 0.8881, 0.8438, 0.8881, 0.5312, 0.8619, 0.5625, 0.8619, 0.5625, 0.8619, 0.5312, 0.8619, 0.8125, 0.8619, 0.8438, 0.8619, 0.8438, 0.8619, 0.8125, 0.8619, 0.3125, 0.8881, 0.2812, 0.8881, 0.2812, 0.8881, 0.3125, 0.8881, 0.0, 0.8619, 0.03125, 0.8619, 0.03125, 0.8619, 0.0, 0.8619, 0.5938, 0.8881, 0.5625, 0.8881, 0.5625, 0.8881, 0.5938, 0.8881, 0.2812, 0.8619, 0.3125, 0.8619, 0.3125, 0.8619, 0.2812, 0.8619, 0.875, 0.8881, 0.8438, 0.8881, 0.8438, 0.8881, 0.875, 0.8881, 0.5625, 0.8619, 0.5938, 0.8619, 0.5938, 0.8619, 0.5625, 0.8619, 0.0625, 0.8881, 0.03125, 0.8881, 0.03125, 0.8881, 0.0625, 0.8881, 0.8438, 0.8619, 0.875, 0.8619, 0.875, 0.8619, 0.8438, 0.8619, 0.3438, 0.8881, 0.3125, 0.8881, 0.3125, 0.8881, 0.3438, 0.8881, 0.03125, 0.8619, 0.0625, 0.8619, 0.0625, 0.8619, 0.03125, 0.8619, 0.625, 0.8881, 0.5938, 0.8881, 0.5938, 0.8881, 0.625, 0.8881, 0.8438, 0.6007, 0.875, 0.6007, 0.875, 0.6007, 0.8438, 0.6007, 0.0625, 0.6493, 0.03125, 0.6493, 0.03125, 0.6493, 0.0625, 0.6493, 0.5625, 0.6007, 0.5938, 0.6007, 0.5938, 0.6007, 0.5625, 0.6007, 0.875, 0.6493, 0.8437, 0.6493, 0.8437, 0.6493, 0.875, 0.6493, 0.2812, 0.6007, 0.3125, 0.6007, 0.3125, 0.6007, 0.2812, 0.6007, 0.5938, 0.6493, 0.5625, 0.6493, 0.5625, 0.6493, 0.5938, 0.6493, 0.0, 0.6007, 0.03125, 0.6007, 0.03125, 0.6007, 0.0, 0.6007, 0.3125, 0.6493, 0.2812, 0.6493, 0.2812, 0.6493, 0.3125, 0.6493, 0.8125, 0.6007, 0.8438, 0.6007, 0.8438, 0.6007, 0.8125, 0.6007, 0.5312, 0.6007, 0.5625, 0.6007, 0.5625, 0.6007, 0.5312, 0.6007, 0.8438, 0.6493, 0.8125, 0.6493, 0.8125, 0.6493, 0.8438, 0.6493, 0.03125, 0.6493, 0.0, 0.6493, 0.0, 0.6493, 0.03125, 0.6493, 0.25, 0.6007, 0.2812, 0.6007, 0.2812, 0.6007, 0.25, 0.6007, 0.5625, 0.6493, 0.5312, 0.6493, 0.5312, 0.6493, 0.5625, 0.6493, 0.2812, 0.6493, 0.25, 0.6493, 0.25, 0.6493, 0.2812, 0.6493, 0.7812, 0.6007, 0.8125, 0.6007, 0.8125, 0.6007, 0.7812, 0.6007, 0.5, 0.6007, 0.5312, 0.6007, 0.5312, 0.6007, 0.5, 0.6007, 0.8125, 0.6493, 0.7812, 0.6493, 0.7812, 0.6493, 0.8125, 0.6493, 0.2188, 0.6007, 0.25, 0.6007, 0.25, 0.6007, 0.2188, 0.6007, 0.5312, 0.6493, 0.5, 0.6493, 0.5, 0.6493, 0.5312, 0.6493, 0.25, 0.6493, 0.2188, 0.6493, 0.2188, 0.6493, 0.25, 0.6493, 0.75, 0.6007, 0.7812, 0.6007, 0.7812, 0.6007, 0.75, 0.6007, 0.4688, 0.6007, 0.5, 0.6007, 0.5, 0.6007, 0.4688, 0.6007, 0.7812, 0.6493, 0.75, 0.6493, 0.75, 0.6493, 0.7812, 0.6493, 0.1875, 0.6007, 0.2188, 0.6007, 0.2188, 0.6007, 0.1875, 0.6007, 0.5, 0.6493, 0.4688, 0.6493, 0.4688, 0.6493, 0.5, 0.6493, 0.2188, 0.6493, 0.1875, 0.6493, 0.1875, 0.6493, 0.2188, 0.6493, 0.7188, 0.6007, 0.75, 0.6007, 0.75, 0.6007, 0.7188, 0.6007, 0.4375, 0.6007, 0.4688, 0.6007, 0.4688, 0.6007, 0.4375, 0.6007, 0.75, 0.6493, 0.7188, 0.6493, 0.7188, 0.6493, 0.75, 0.6493, 0.1562, 0.6007, 0.1875, 0.6007, 0.1875, 0.6007, 0.1562, 0.6007, 0.4688, 0.6493, 0.4375, 0.6493, 0.4375, 0.6493, 0.4688, 0.6493, 1.0, 0.5, 1.0, 0.6007, 0.9688, 0.6007, 0.9688, 0.5, 0.0625, 0.6493, 0.03125, 0.6493, 0.03125, 0.6007, 0.0625, 0.6007, 0.09375, 0.6493, 0.0625, 0.6493, 0.0625, 0.6007, 0.09375, 0.6007, 0.125, 0.6493, 0.09375, 0.6493, 0.09375, 0.6007, 0.125, 0.6007, 0.1562, 0.6493, 0.125, 0.6493, 0.125, 0.6007, 0.1562, 0.6007, 0.1875, 0.6493, 0.1562, 0.6493, 0.1562, 0.6007, 0.1875, 0.6007, 0.2188, 0.6493, 0.1875, 0.6493, 0.1875, 0.6007, 0.2188, 0.6007, 0.25, 0.6493, 0.2188, 0.6493, 0.2188, 0.6007, 0.25, 0.6007, 0.2812, 0.6493, 0.25, 0.6493, 0.25, 0.6007, 0.2812, 0.6007, 0.3125, 0.6493, 0.2812, 0.6493, 0.2812, 0.6007, 0.3125, 0.6007, 0.3438, 0.6493, 0.3125, 0.6493, 0.3125, 0.6007, 0.3438, 0.6007, 0.375, 0.6493, 0.3438, 0.6493, 0.3438, 0.6007, 0.375, 0.6007, 0.4062, 0.6493, 0.375, 0.6493, 0.375, 0.6007, 0.4062, 0.6007, 0.4375, 0.6493, 0.4062, 0.6493, 0.4062, 0.6007, 0.4375, 0.6007, 0.4688, 0.6493, 0.4375, 0.6493, 0.4375, 0.6007, 0.4688, 0.6007, 0.5, 0.6493, 0.4688, 0.6493, 0.4688, 0.6007, 0.5, 0.6007, 0.5312, 0.6493, 0.5, 0.6493, 0.5, 0.6007, 0.5312, 0.6007, 0.5625, 0.6493, 0.5312, 0.6493, 0.5312, 0.6007, 0.5625, 0.6007, 0.5938, 0.6493, 0.5625, 0.6493, 0.5625, 0.6007, 0.5938, 0.6007, 0.625, 0.6493, 0.5938, 0.6493, 0.5938, 0.6007, 0.625, 0.6007, 0.6562, 0.6493, 0.625, 0.6493, 0.625, 0.6007, 0.6562, 0.6007, 0.6875, 0.6493, 0.6562, 0.6493, 0.6562, 0.6007, 0.6875, 0.6007, 0.7188, 0.6493, 0.6875, 0.6493, 0.6875, 0.6007, 0.7188, 0.6007, 0.75, 0.6493, 0.7188, 0.6493, 0.7188, 0.6007, 0.75, 0.6007, 0.7812, 0.6493, 0.75, 0.6493, 0.75, 0.6007, 0.7812, 0.6007, 0.8125, 0.6493, 0.7812, 0.6493, 0.7812, 0.6007, 0.8125, 0.6007, 0.8438, 0.6493, 0.8125, 0.6493, 0.8125, 0.6007, 0.8438, 0.6007, 0.875, 0.6493, 0.8437, 0.6493, 0.8438, 0.6007, 0.875, 0.6007, 0.9063, 0.6493, 0.875, 0.6493, 0.875, 0.6007, 0.9062, 0.6007, 0.9375, 0.6493, 0.9062, 0.6493, 0.9063, 0.6007, 0.9375, 0.6007, 0.9688, 0.6493, 0.9375, 0.6493, 0.9375, 0.6007, 0.9688, 0.6007, 1.0, 0.6493, 0.9688, 0.6493, 0.9688, 0.6007, 1.0, 0.6007, 0.3438, 0.6493, 0.3125, 0.6493, 0.3125, 0.6493, 0.3438, 0.6493, 0.03125, 0.6007, 0.0625, 0.6007, 0.0625, 0.6007, 0.03125, 0.6007, 0.625, 0.6493, 0.5938, 0.6493, 0.5938, 0.6493, 0.625, 0.6493, 0.3125, 0.6007, 0.3438, 0.6007, 0.3438, 0.6007, 0.3125, 0.6007, 0.9063, 0.6493, 0.875, 0.6493, 0.875, 0.6493, 0.9063, 0.6493, 0.5938, 0.6007, 0.625, 0.6007, 0.625, 0.6007, 0.5938, 0.6007, 0.09375, 0.6493, 0.0625, 0.6493, 0.0625, 0.6493, 0.09375, 0.6493, 0.875, 0.6007, 0.9062, 0.6007, 0.9062, 0.6007, 0.875, 0.6007, 0.375, 0.6493, 0.3438, 0.6493, 0.3438, 0.6493, 0.375, 0.6493, 0.0625, 0.6007, 0.09375, 0.6007, 0.09375, 0.6007, 0.0625, 0.6007, 0.6562, 0.6493, 0.625, 0.6493, 0.625, 0.6493, 0.6562, 0.6493, 0.3438, 0.6007, 0.375, 0.6007, 0.375, 0.6007, 0.3438, 0.6007, 0.9375, 0.6493, 0.9062, 0.6493, 0.9062, 0.6493, 0.9375, 0.6493, 0.625, 0.6007, 0.6562, 0.6007, 0.6562, 0.6007, 0.625, 0.6007, 0.125, 0.6493, 0.09375, 0.6493, 0.09375, 0.6493, 0.125, 0.6493, 0.9063, 0.6007, 0.9375, 0.6007, 0.9375, 0.6007, 0.9063, 0.6007, 0.4062, 0.6493, 0.375, 0.6493, 0.375, 0.6493, 0.4062, 0.6493, 0.09375, 0.6007, 0.125, 0.6007, 0.125, 0.6007, 0.09375, 0.6007, 0.6875, 0.6493, 0.6562, 0.6493, 0.6562, 0.6493, 0.6875, 0.6493, 0.375, 0.6007, 0.4062, 0.6007, 0.4062, 0.6007, 0.375, 0.6007, 0.9688, 0.6493, 0.9375, 0.6493, 0.9375, 0.6493, 0.9688, 0.6493, 0.6562, 0.6007, 0.6875, 0.6007, 0.6875, 0.6007, 0.6562, 0.6007, 0.1562, 0.6493, 0.125, 0.6493, 0.125, 0.6493, 0.1562, 0.6493, 0.9375, 0.6007, 0.9688, 0.6007, 0.9688, 0.6007, 0.9375, 0.6007, 0.4375, 0.6493, 0.4062, 0.6493, 0.4062, 0.6493, 0.4375, 0.6493, 0.125, 0.6007, 0.1562, 0.6007, 0.1562, 0.6007, 0.125, 0.6007, 1.0, 0.6493, 0.9688, 0.6493, 0.9688, 0.6493, 1.0, 0.6493, 0.7188, 0.6493, 0.6875, 0.6493, 0.6875, 0.6493, 0.7188, 0.6493, 0.4062, 0.6007, 0.4375, 0.6007, 0.4375, 0.6007, 0.4062, 0.6007, 0.9688, 0.6007, 1.0, 0.6007, 1.0, 0.6007, 0.9688, 0.6007, 0.6875, 0.6007, 0.7188, 0.6007, 0.7188, 0.6007, 0.6875, 0.6007, 0.1875, 0.6493, 0.1562, 0.6493, 0.1562, 0.6493, 0.1875, 0.6493, 0.8125, 0.762, 0.7812, 0.762, 0.7812, 0.762, 0.8125, 0.762, 0.2188, 0.738, 0.25, 0.738, 0.25, 0.738, 0.2188, 0.738, 0.5312, 0.762, 0.5, 0.762, 0.5, 0.762, 0.5312, 0.762, 0.25, 0.762, 0.2188, 0.762, 0.2188, 0.762, 0.25, 0.762, 0.75, 0.738, 0.7812, 0.738, 0.7812, 0.738, 0.75, 0.738, 0.4688, 0.738, 0.5, 0.738, 0.5, 0.738, 0.4688, 0.738, 0.7812, 0.762, 0.75, 0.762, 0.75, 0.762, 0.7812, 0.762, 0.1875, 0.738, 0.2188, 0.738, 0.2188, 0.738, 0.1875, 0.738, 0.5, 0.762, 0.4687, 0.762, 0.4687, 0.762, 0.5, 0.762, 0.2188, 0.762, 0.1875, 0.762, 0.1875, 0.762, 0.2188, 0.762, 0.7188, 0.738, 0.75, 0.738, 0.75, 0.738, 0.7188, 0.738, 0.4375, 0.738, 0.4687, 0.738, 0.4687, 0.738, 0.4375, 0.738, 0.75, 0.762, 0.7188, 0.762, 0.7188, 0.762, 0.75, 0.762, 0.1562, 0.738, 0.1875, 0.738, 0.1875, 0.738, 0.1562, 0.738, 0.4687, 0.762, 0.4375, 0.762, 0.4375, 0.762, 0.4687, 0.762, 0.1875, 0.762, 0.1562, 0.762, 0.1562, 0.762, 0.1875, 0.762, 0.6875, 0.738, 0.7188, 0.738, 0.7188, 0.738, 0.6875, 0.738, 0.9688, 0.738, 1.0, 0.738, 1.0, 0.738, 0.9688, 0.738, 0.4062, 0.738, 0.4375, 0.738, 0.4375, 0.738, 0.4062, 0.738, 0.7188, 0.762, 0.6875, 0.762, 0.6875, 0.762, 0.7188, 0.762, 1.0, 0.762, 0.9688, 0.762, 0.9688, 0.762, 1.0, 0.762, 0.125, 0.738, 0.1562, 0.738, 0.1562, 0.738, 0.125, 0.738, 0.4375, 0.762, 0.4062, 0.762, 0.4062, 0.762, 0.4375, 0.762, 0.9375, 0.738, 0.9688, 0.738, 0.9688, 0.738, 0.9375, 0.738, 0.1563, 0.762, 0.125, 0.762, 0.125, 0.762, 0.1563, 0.762, 0.6562, 0.738, 0.6875, 0.738, 0.6875, 0.738, 0.6562, 0.738, 0.9688, 0.762, 0.9375, 0.762, 0.9375, 0.762, 0.9688, 0.762, 0.375, 0.738, 0.4062, 0.738, 0.4062, 0.738, 0.375, 0.738, 0.6875, 0.762, 0.6562, 0.762, 0.6562, 0.762, 0.6875, 0.762, 0.09375, 0.738, 0.125, 0.738, 0.125, 0.738, 0.09375, 0.738, 0.4062, 0.762, 0.375, 0.762, 0.375, 0.762, 0.4062, 0.762, 0.9063, 0.738, 0.9375, 0.738, 0.9375, 0.738, 0.9063, 0.738, 0.03125, 0.6493, 0.03125, 0.738, 0.0, 0.738, 0.0, 0.6493, 0.0625, 0.762, 0.03125, 0.762, 0.03125, 0.738, 0.0625, 0.738, 0.09375, 0.762, 0.0625, 0.762, 0.0625, 0.738, 0.09375, 0.738, 0.125, 0.762, 0.09375, 0.762, 0.09375, 0.738, 0.125, 0.738, 0.1563, 0.762, 0.125, 0.762, 0.125, 0.738, 0.1562, 0.738, 0.1875, 0.762, 0.1562, 0.762, 0.1562, 0.738, 0.1875, 0.738, 0.2188, 0.762, 0.1875, 0.762, 0.1875, 0.738, 0.2188, 0.738, 0.25, 0.762, 0.2188, 0.762, 0.2188, 0.738, 0.25, 0.738, 0.2812, 0.762, 0.25, 0.762, 0.25, 0.738, 0.2812, 0.738, 0.3125, 0.762, 0.2812, 0.762, 0.2812, 0.738, 0.3125, 0.738, 0.3438, 0.762, 0.3125, 0.762, 0.3125, 0.738, 0.3438, 0.738, 0.375, 0.762, 0.3438, 0.762, 0.3438, 0.738, 0.375, 0.738, 0.4062, 0.762, 0.375, 0.762, 0.375, 0.738, 0.4062, 0.738, 0.4375, 0.762, 0.4062, 0.762, 0.4062, 0.738, 0.4375, 0.738, 0.4687, 0.762, 0.4375, 0.762, 0.4375, 0.738, 0.4687, 0.738, 0.5, 0.762, 0.4687, 0.762, 0.4688, 0.738, 0.5, 0.738, 0.5312, 0.762, 0.5, 0.762, 0.5, 0.738, 0.5312, 0.738, 0.5625, 0.762, 0.5312, 0.762, 0.5312, 0.738, 0.5625, 0.738, 0.5938, 0.762, 0.5625, 0.762, 0.5625, 0.738, 0.5938, 0.738, 0.625, 0.762, 0.5938, 0.762, 0.5938, 0.738, 0.625, 0.738, 0.6562, 0.762, 0.625, 0.762, 0.625, 0.738, 0.6562, 0.738, 0.6875, 0.762, 0.6562, 0.762, 0.6562, 0.738, 0.6875, 0.738, 0.7188, 0.762, 0.6875, 0.762, 0.6875, 0.738, 0.7188, 0.738, 0.75, 0.762, 0.7188, 0.762, 0.7188, 0.738, 0.75, 0.738, 0.7812, 0.762, 0.75, 0.762, 0.75, 0.738, 0.7812, 0.738, 0.8125, 0.762, 0.7812, 0.762, 0.7812, 0.738, 0.8125, 0.738, 0.8437, 0.762, 0.8125, 0.762, 0.8125, 0.738, 0.8437, 0.738, 0.875, 0.762, 0.8437, 0.762, 0.8437, 0.738, 0.875, 0.738, 0.9062, 0.762, 0.875, 0.762, 0.875, 0.738, 0.9063, 0.738, 0.9375, 0.762, 0.9062, 0.762, 0.9063, 0.738, 0.9375, 0.738, 0.9688, 0.762, 0.9375, 0.762, 0.9375, 0.738, 0.9688, 0.738, 1.0, 0.762, 0.9688, 0.762, 0.9688, 0.738, 1.0, 0.738, 0.5, 0.738, 0.5312, 0.738, 0.5312, 0.738, 0.5, 0.738, 0.7812, 0.738, 0.8125, 0.738, 0.8125, 0.738, 0.7812, 0.738, 0.2812, 0.762, 0.25, 0.762, 0.25, 0.762, 0.2812, 0.762, 0.5625, 0.762, 0.5312, 0.762, 0.5312, 0.762, 0.5625, 0.762, 0.25, 0.738, 0.2812, 0.738, 0.2812, 0.738, 0.25, 0.738, 0.03125, 0.762, 0.0, 0.762, 0.0, 0.762, 0.03125, 0.762, 0.8437, 0.762, 0.8125, 0.762, 0.8125, 0.762, 0.8437, 0.762, 0.5312, 0.738, 0.5625, 0.738, 0.5625, 0.738, 0.5312, 0.738, 0.8125, 0.738, 0.8437, 0.738, 0.8437, 0.738, 0.8125, 0.738, 0.3125, 0.762, 0.2812, 0.762, 0.2812, 0.762, 0.3125, 0.762, 0.0, 0.738, 0.03125, 0.738, 0.03125, 0.738, 0.0, 0.738, 0.5938, 0.762, 0.5625, 0.762, 0.5625, 0.762, 0.5938, 0.762, 0.2812, 0.738, 0.3125, 0.738, 0.3125, 0.738, 0.2812, 0.738, 0.875, 0.762, 0.8437, 0.762, 0.8437, 0.762, 0.875, 0.762, 0.5625, 0.738, 0.5938, 0.738, 0.5938, 0.738, 0.5625, 0.738, 0.0625, 0.762, 0.03125, 0.762, 0.03125, 0.762, 0.0625, 0.762, 0.8437, 0.738, 0.875, 0.738, 0.875, 0.738, 0.8437, 0.738, 0.3438, 0.762, 0.3125, 0.762, 0.3125, 0.762, 0.3438, 0.762, 0.03125, 0.738, 0.0625, 0.738, 0.0625, 0.738, 0.03125, 0.738, 0.625, 0.762, 0.5938, 0.762, 0.5938, 0.762, 0.625, 0.762, 0.3125, 0.738, 0.3438, 0.738, 0.3438, 0.738, 0.3125, 0.738, 0.9062, 0.762, 0.875, 0.762, 0.875, 0.762, 0.9062, 0.762, 0.5938, 0.738, 0.625, 0.738, 0.625, 0.738, 0.5938, 0.738, 0.09375, 0.762, 0.0625, 0.762, 0.0625, 0.762, 0.09375, 0.762, 0.875, 0.738, 0.9063, 0.738, 0.9063, 0.738, 0.875, 0.738, 0.375, 0.762, 0.3438, 0.762, 0.3438, 0.762, 0.375, 0.762, 0.0625, 0.738, 0.09375, 0.738, 0.09375, 0.738, 0.0625, 0.738, 0.6562, 0.762, 0.625, 0.762, 0.625, 0.762, 0.6562, 0.762, 0.3438, 0.738, 0.375, 0.738, 0.375, 0.738, 0.3438, 0.738, 0.9375, 0.762, 0.9062, 0.762, 0.9062, 0.762, 0.9375, 0.762, 0.625, 0.738, 0.6562, 0.738, 0.6562, 0.738, 0.625, 0.738, 0.125, 0.762, 0.09375, 0.762, 0.09375, 0.762, 0.125, 0.762])
me_cylinder.update()
me_cylinder_001 = bpy.data.meshes.new('Cylinder.001')
me_cylinder_001.from_pydata([(4.693e-09, 0.1601, -0.2454), (4.693e-09, 0.1601, 0.2454), (0.06126, 0.1479, -0.2454), (0.06126, 0.1479, 0.2454), (0.1132, 0.1132, -0.2454), (0.1132, 0.1132, 0.2454), (0.1479, 0.06126, -0.2454), (0.1479, 0.06126, 0.2454), (0.1601, 6.258e-09, -0.2454), (0.1601, 6.258e-09, 0.2454), (0.1479, -0.06126, -0.2454), (0.1479, -0.06126, 0.2454), (0.1132, -0.1132, -0.2454), (0.1132, -0.1132, 0.2454), (0.06126, -0.1479, -0.2454), (0.06126, -0.1479, 0.2454), (4.693e-09, -0.1601, -0.2454), (4.693e-09, -0.1601, 0.2454), (-0.06126, -0.1479, -0.2454), (-0.06126, -0.1479, 0.2454), (-0.1132, -0.1132, -0.2454), (-0.1132, -0.1132, 0.2454), (-0.1479, -0.06126, -0.2454), (-0.1479, -0.06126, 0.2454), (-0.1601, 6.258e-09, -0.2454), (-0.1601, 6.258e-09, 0.2454), (-0.1479, 0.06126, -0.2454), (-0.1479, 0.06126, 0.2454), (-0.1132, 0.1132, -0.2454), (-0.1132, 0.1132, 0.2454), (-0.06126, 0.1479, -0.2454), (-0.06126, 0.1479, 0.2454), (0.06783, 0.1638, 0.1458), (0.06783, 0.1638, 0.09964), (0.1253, 0.1253, 0.1458), (0.1253, 0.1253, 0.09964), (0.1638, 0.06783, 0.1458), (0.1638, 0.06783, 0.09964), (0.1773, 4.931e-09, 0.1458), (0.1773, 4.931e-09, 0.09964), (0.1638, -0.06783, 0.1458), (0.1638, -0.06783, 0.09964), (0.1253, -0.1253, 0.1458), (0.1253, -0.1253, 0.09964), (0.06783, -0.1638, 0.1458), (0.06783, -0.1638, 0.09964), (4.947e-09, -0.1773, 0.1458), (4.947e-09, -0.1773, 0.09964), (-0.06783, -0.1638, 0.1458), (-0.06783, -0.1638, 0.09964), (-0.1253, -0.1253, 0.1458), (-0.1253, -0.1253, 0.09964), (-0.1638, -0.06783, 0.1458), (-0.1638, -0.06783, 0.09964), (-0.1773, 4.931e-09, 0.1458), (-0.1773, 4.931e-09, 0.09964), (-0.1638, 0.06783, 0.1458), (-0.1638, 0.06783, 0.09964), (-0.1253, 0.1253, 0.1458), (-0.1253, 0.1253, 0.09964), (4.947e-09, 0.1773, 0.09964), (4.947e-09, 0.1773, 0.1458), (-0.06783, 0.1638, 0.1458), (-0.06783, 0.1638, 0.09964), (4.693e-09, 0.1601, -0.1019), (4.693e-09, 0.1601, -0.1436), (4.693e-09, 0.1601, 0.02084), (4.693e-09, 0.1601, -0.02084), (4.693e-09, 0.1601, 0.1436), (4.693e-09, 0.1601, 0.1019), (0.06126, 0.1479, 0.1019), (0.06126, 0.1479, 0.1436), (0.06126, 0.1479, -0.02084), (0.06126, 0.1479, 0.02084), (0.06126, 0.1479, -0.1436), (0.06126, 0.1479, -0.1019), (0.1132, 0.1132, 0.1019), (0.1132, 0.1132, 0.1436), (0.1132, 0.1132, -0.02084), (0.1132, 0.1132, 0.02084), (0.1132, 0.1132, -0.1436), (0.1132, 0.1132, -0.1019), (0.1479, 0.06126, 0.1019), (0.1479, 0.06126, 0.1436), (0.1479, 0.06126, -0.02084), (0.1479, 0.06126, 0.02084), (0.1479, 0.06126, -0.1436), (0.1479, 0.06126, -0.1019), (0.1601, 6.258e-09, 0.1019), (0.1601, 6.258e-09, 0.1436), (0.1601, 6.258e-09, -0.02084), (0.1601, 6.258e-09, 0.02084), (0.1601, 6.258e-09, -0.1436), (0.1601, 6.258e-09, -0.1019), (0.1479, -0.06126, 0.1019), (0.1479, -0.06126, 0.1436), (0.1479, -0.06126, -0.02084), (0.1479, -0.06126, 0.02084), (0.1479, -0.06126, -0.1436), (0.1479, -0.06126, -0.1019), (0.1132, -0.1132, 0.1019), (0.1132, -0.1132, 0.1436), (0.1132, -0.1132, -0.02084), (0.1132, -0.1132, 0.02084), (0.1132, -0.1132, -0.1436), (0.1132, -0.1132, -0.1019), (0.06126, -0.1479, 0.1019), (0.06126, -0.1479, 0.1436), (0.06126, -0.1479, -0.02084), (0.06126, -0.1479, 0.02084), (0.06126, -0.1479, -0.1436), (0.06126, -0.1479, -0.1019), (4.693e-09, -0.1601, 0.1019), (4.693e-09, -0.1601, 0.1436), (4.693e-09, -0.1601, -0.02084), (4.693e-09, -0.1601, 0.02084), (4.693e-09, -0.1601, -0.1436), (4.693e-09, -0.1601, -0.1019), (-0.06126, -0.1479, 0.1019), (-0.06126, -0.1479, 0.1436), (-0.06126, -0.1479, -0.02084), (-0.06126, -0.1479, 0.02084), (-0.06126, -0.1479, -0.1436), (-0.06126, -0.1479, -0.1019), (-0.1132, -0.1132, 0.1019), (-0.1132, -0.1132, 0.1436), (-0.1132, -0.1132, -0.02084), (-0.1132, -0.1132, 0.02084), (-0.1132, -0.1132, -0.1436), (-0.1132, -0.1132, -0.1019), (-0.1479, -0.06126, 0.1019), (-0.1479, -0.06126, 0.1436), (-0.1479, -0.06126, -0.02084), (-0.1479, -0.06126, 0.02084), (-0.1479, -0.06126, -0.1436), (-0.1479, -0.06126, -0.1019), (-0.1601, 6.258e-09, 0.1019), (-0.1601, 6.258e-09, 0.1436), (-0.1601, 6.258e-09, -0.02084), (-0.1601, 6.258e-09, 0.02084), (-0.1601, 6.258e-09, -0.1436), (-0.1601, 6.258e-09, -0.1019), (-0.1479, 0.06126, 0.1019), (-0.1479, 0.06126, 0.1436), (-0.1479, 0.06126, -0.02084), (-0.1479, 0.06126, 0.02084), (-0.1479, 0.06126, -0.1436), (-0.1479, 0.06126, -0.1019), (-0.1132, 0.1132, 0.1019), (-0.1132, 0.1132, 0.1436), (-0.1132, 0.1132, -0.02084), (-0.1132, 0.1132, 0.02084), (-0.1132, 0.1132, -0.1436), (-0.1132, 0.1132, -0.1019), (-0.06126, 0.1479, 0.1019), (-0.06126, 0.1479, 0.1436), (-0.06126, 0.1479, -0.02084), (-0.06126, 0.1479, 0.02084), (-0.06126, 0.1479, -0.1436), (-0.06126, 0.1479, -0.1019), (-0.06399, 0.1545, -0.02177), (-0.06399, 0.1545, 0.02177), (4.986e-09, 0.1672, 0.02177), (4.986e-09, 0.1672, -0.02177), (-0.1182, 0.1182, -0.02177), (-0.1182, 0.1182, 0.02177), (-0.1545, 0.06399, -0.02177), (-0.1545, 0.06399, 0.02177), (-0.1672, 5.707e-09, -0.02177), (-0.1672, 5.707e-09, 0.02177), (-0.1545, -0.06399, -0.02177), (-0.1545, -0.06399, 0.02177), (-0.1182, -0.1182, -0.02177), (-0.1182, -0.1182, 0.02177), (-0.06399, -0.1545, -0.02177), (-0.06399, -0.1545, 0.02177), (4.986e-09, -0.1672, -0.02177), (4.986e-09, -0.1672, 0.02177), (0.06399, -0.1545, -0.02177), (0.06399, -0.1545, 0.02177), (0.1182, -0.1182, -0.02177), (0.1182, -0.1182, 0.02177), (0.1545, -0.06399, -0.02177), (0.1545, -0.06399, 0.02177), (0.1672, 5.707e-09, -0.02177), (0.1672, 5.707e-09, 0.02177), (0.1545, 0.06399, -0.02177), (0.1545, 0.06399, 0.02177), (0.1182, 0.1182, -0.02177), (0.1182, 0.1182, 0.02177), (0.06399, 0.1545, -0.02177), (0.06399, 0.1545, 0.02177), (-0.06333, 0.1529, -0.1443), (-0.06333, 0.1529, -0.1012), (4.914e-09, 0.1655, -0.1012), (4.914e-09, 0.1655, -0.1443), (-0.117, 0.117, -0.1443), (-0.117, 0.117, -0.1012), (-0.1529, 0.06333, -0.1443), (-0.1529, 0.06333, -0.1012), (-0.1655, 5.841e-09, -0.1443), (-0.1655, 5.841e-09, -0.1012), (-0.1529, -0.06333, -0.1443), (-0.1529, -0.06333, -0.1012), (-0.117, -0.117, -0.1443), (-0.117, -0.117, -0.1012), (-0.06333, -0.1529, -0.1443), (-0.06333, -0.1529, -0.1012), (4.914e-09, -0.1655, -0.1443), (4.914e-09, -0.1655, -0.1012), (0.06333, -0.1529, -0.1443), (0.06333, -0.1529, -0.1012), (0.117, -0.117, -0.1443), (0.117, -0.117, -0.1012), (0.1529, -0.06333, -0.1443), (0.1529, -0.06333, -0.1012), (0.1655, 5.841e-09, -0.1443), (0.1655, 5.841e-09, -0.1012), (0.1529, 0.06333, -0.1443), (0.1529, 0.06333, -0.1012), (0.117, 0.117, -0.1443), (0.117, 0.117, -0.1012), (0.06333, 0.1529, -0.1443), (0.06333, 0.1529, -0.1012), (0.1208, 0.2916, 0.7596), (1.897e-08, 0.3156, 0.7596), (0.2232, 0.2232, 0.7596), (0.2916, 0.1208, 0.7596), (0.3156, -3.007e-09, 0.7596), (0.2916, -0.1208, 0.7596), (0.2232, -0.2232, 0.7596), (0.1208, -0.2916, 0.7596), (1.897e-08, -0.3156, 0.7596), (-0.1208, -0.2916, 0.7596), (-0.2232, -0.2232, 0.7596), (-0.2916, -0.1208, 0.7596), (-0.3156, -3.007e-09, 0.7596), (-0.2916, 0.1208, 0.7596), (-0.2232, 0.2232, 0.7596), (-0.1208, 0.2916, 0.7596), (0.1208, 0.2916, 0.2627), (0.1141, 0.2754, 0.2454), (6.817e-09, 0.298, 0.2454), (7.72e-09, 0.3156, 0.2627), (0.2232, 0.2232, 0.2627), (0.2107, 0.2107, 0.2454), (0.2916, 0.1208, 0.2627), (0.2754, 0.1141, 0.2454), (0.3156, -3.007e-09, 0.2627), (0.298, -1.959e-09, 0.2454), (0.2916, -0.1208, 0.2627), (0.2754, -0.1141, 0.2454), (0.2232, -0.2232, 0.2627), (0.2107, -0.2107, 0.2454), (0.1208, -0.2916, 0.2627), (0.1141, -0.2754, 0.2454), (7.72e-09, -0.3156, 0.2627), (6.817e-09, -0.298, 0.2454), (-0.1208, -0.2916, 0.2627), (-0.1141, -0.2754, 0.2454), (-0.2232, -0.2232, 0.2627), (-0.2107, -0.2107, 0.2454), (-0.2916, -0.1208, 0.2627), (-0.2754, -0.1141, 0.2454), (-0.3156, -3.007e-09, 0.2627), (-0.298, -1.959e-09, 0.2454), (-0.2916, 0.1208, 0.2627), (-0.2754, 0.1141, 0.2454), (-0.2232, 0.2232, 0.2627), (-0.2107, 0.2107, 0.2454), (-0.1208, 0.2916, 0.2627), (-0.1141, 0.2754, 0.2454)], [], [(71, 3, 5, 77), (73, 70, 76, 79), (79, 76, 82, 85), (85, 82, 88, 91), (91, 88, 94, 97), (97, 94, 100, 103), (103, 100, 106, 109), (109, 106, 112, 115), (115, 112, 118, 121), (121, 118, 124, 127), (127, 124, 130, 133), (133, 130, 136, 139), (139, 136, 142, 145), (145, 142, 148, 151), (23, 21, 261, 263), (151, 148, 154, 157), (68, 1, 3, 71), (0, 2, 4, 6, 8, 10, 12, 14, 16, 18, 20, 22, 24, 26, 28, 30), (64, 67, 72, 75), (66, 69, 70, 73), (155, 31, 1, 68), (62, 61, 60, 63), (28, 152, 158, 30), (153, 150, 156, 159), (149, 29, 31, 155), (26, 146, 152, 28), (147, 144, 150, 153), (143, 27, 29, 149), (24, 140, 146, 26), (141, 138, 144, 147), (137, 25, 27, 143), (22, 134, 140, 24), (135, 132, 138, 141), (131, 23, 25, 137), (20, 128, 134, 22), (129, 126, 132, 135), (125, 21, 23, 131), (18, 122, 128, 20), (123, 120, 126, 129), (119, 19, 21, 125), (16, 116, 122, 18), (117, 114, 120, 123), (113, 17, 19, 119), (14, 110, 116, 16), (111, 108, 114, 117), (107, 15, 17, 113), (12, 104, 110, 14), (105, 102, 108, 111), (101, 13, 15, 107), (10, 98, 104, 12), (99, 96, 102, 105), (95, 11, 13, 101), (8, 92, 98, 10), (93, 90, 96, 99), (89, 9, 11, 95), (6, 86, 92, 8), (87, 84, 90, 93), (83, 7, 9, 89), (4, 80, 86, 6), (81, 78, 84, 87), (77, 5, 7, 83), (2, 74, 80, 4), (75, 72, 78, 81), (30, 158, 65, 0), (159, 156, 67, 64), (157, 154, 69, 66), (153, 159, 193, 197), (91, 97, 183, 185), (82, 76, 35, 37), (80, 74, 222, 220), (109, 115, 177, 179), (100, 94, 41, 43), (98, 92, 216, 214), (127, 133, 171, 173), (118, 112, 47, 49), (116, 110, 210, 208), (145, 151, 165, 167), (136, 130, 53, 55), (134, 128, 204, 202), (90, 84, 186, 184), (154, 148, 59, 63), (152, 146, 198, 196), (108, 102, 180, 178), (77, 83, 36, 34), (75, 81, 221, 223), (126, 120, 174, 172), (95, 101, 42, 40), (93, 99, 215, 217), (144, 138, 168, 166), (113, 119, 48, 46), (111, 117, 209, 211), (85, 91, 185, 187), (131, 137, 54, 52), (129, 135, 203, 205), (103, 109, 179, 181), (149, 155, 62, 58), (147, 153, 197, 199), (121, 127, 173, 175), (76, 70, 33, 35), (92, 86, 218, 216), (139, 145, 167, 169), (94, 88, 39, 41), (110, 104, 212, 210), (67, 156, 160, 163), (112, 106, 45, 47), (128, 122, 206, 204), (72, 67, 163, 190), (130, 124, 51, 53), (146, 140, 200, 198), (66, 73, 191, 162), (148, 142, 57, 59), (74, 65, 195, 222), (157, 66, 162, 161), (71, 77, 34, 32), (0, 65, 74, 2), (58, 62, 63, 59), (56, 58, 59, 57), (54, 56, 57, 55), (52, 54, 55, 53), (50, 52, 53, 51), (48, 50, 51, 49), (46, 48, 49, 47), (44, 46, 47, 45), (42, 44, 45, 43), (40, 42, 43, 41), (38, 40, 41, 39), (36, 38, 39, 37), (34, 36, 37, 35), (32, 34, 35, 33), (61, 32, 33, 60), (68, 71, 32, 61), (70, 69, 60, 33), (155, 68, 61, 62), (137, 143, 56, 54), (119, 125, 50, 48), (101, 107, 44, 42), (83, 89, 38, 36), (69, 154, 63, 60), (142, 136, 55, 57), (124, 118, 49, 51), (106, 100, 43, 45), (88, 82, 37, 39), (143, 149, 58, 56), (125, 131, 52, 50), (107, 113, 46, 44), (89, 95, 40, 38), (161, 162, 163, 160), (165, 161, 160, 164), (167, 165, 164, 166), (169, 167, 166, 168), (171, 169, 168, 170), (173, 171, 170, 172), (175, 173, 172, 174), (177, 175, 174, 176), (179, 177, 176, 178), (181, 179, 178, 180), (183, 181, 180, 182), (185, 183, 182, 184), (187, 185, 184, 186), (189, 187, 186, 188), (191, 189, 188, 190), (162, 191, 190, 163), (73, 79, 189, 191), (150, 144, 166, 164), (132, 126, 172, 170), (114, 108, 178, 176), (96, 90, 184, 182), (78, 72, 190, 188), (151, 157, 161, 165), (133, 139, 169, 171), (115, 121, 175, 177), (97, 103, 181, 183), (79, 85, 187, 189), (156, 150, 164, 160), (138, 132, 170, 168), (120, 114, 176, 174), (102, 96, 182, 180), (84, 78, 188, 186), (193, 194, 195, 192), (197, 193, 192, 196), (199, 197, 196, 198), (201, 199, 198, 200), (203, 201, 200, 202), (205, 203, 202, 204), (207, 205, 204, 206), (209, 207, 206, 208), (211, 209, 208, 210), (213, 211, 210, 212), (215, 213, 212, 214), (217, 215, 214, 216), (219, 217, 216, 218), (221, 219, 218, 220), (223, 221, 220, 222), (194, 223, 222, 195), (135, 141, 201, 203), (117, 123, 207, 209), (99, 105, 213, 215), (81, 87, 219, 221), (158, 152, 196, 192), (140, 134, 202, 200), (122, 116, 208, 206), (159, 64, 194, 193), (104, 98, 214, 212), (86, 80, 220, 218), (65, 158, 192, 195), (64, 75, 223, 194), (141, 147, 199, 201), (123, 129, 205, 207), (105, 111, 211, 213), (87, 93, 217, 219), (264, 262, 235, 236), (244, 240, 224, 226), (252, 250, 229, 230), (258, 256, 232, 233), (268, 266, 237, 238), (3, 1, 242, 241), (254, 252, 230, 231), (262, 260, 234, 235), (246, 244, 226, 227), (248, 246, 227, 228), (260, 258, 233, 234), (270, 268, 238, 239), (256, 254, 231, 232), (266, 264, 236, 237), (250, 248, 228, 229), (224, 225, 239, 238, 237, 236, 235, 234, 233, 232, 231, 230, 229, 228, 227, 226), (9, 7, 247, 249), (25, 23, 263, 265), (11, 9, 249, 251), (27, 25, 265, 267), (13, 11, 251, 253), (29, 27, 267, 269), (15, 13, 253, 255), (31, 29, 269, 271), (17, 15, 255, 257), (5, 3, 241, 245), (1, 31, 271, 242), (19, 17, 257, 259), (243, 270, 239, 225), (21, 19, 259, 261), (7, 5, 245, 247), (241, 242, 243, 240), (245, 241, 240, 244), (247, 245, 244, 246), (249, 247, 246, 248), (251, 249, 248, 250), (253, 251, 250, 252), (255, 253, 252, 254), (257, 255, 254, 256), (259, 257, 256, 258), (261, 259, 258, 260), (263, 261, 260, 262), (265, 263, 262, 264), (267, 265, 264, 266), (269, 267, 266, 268), (271, 269, 268, 270), (242, 271, 270, 243), (240, 243, 225, 224)])
_uv = me_cylinder_001.uv_layers.new(name='UVMap')
_uv.uv.foreach_set('vector', [0.9375, 0.8962, 0.9375, 1.0, 0.875, 1.0, 0.875, 0.8962, 0.9375, 0.7712, 0.9375, 0.8538, 0.875, 0.8538, 0.875, 0.7712, 0.875, 0.7712, 0.875, 0.8538, 0.8125, 0.8538, 0.8125, 0.7712, 0.8125, 0.7712, 0.8125, 0.8538, 0.75, 0.8538, 0.75, 0.7712, 0.75, 0.7712, 0.75, 0.8538, 0.6875, 0.8538, 0.6875, 0.7712, 0.6875, 0.7712, 0.6875, 0.8538, 0.625, 0.8538, 0.625, 0.7712, 0.625, 0.7712, 0.625, 0.8538, 0.5625, 0.8538, 0.5625, 0.7712, 0.5625, 0.7712, 0.5625, 0.8538, 0.5, 0.8538, 0.5, 0.7712, 0.5, 0.7712, 0.5, 0.8538, 0.4375, 0.8538, 0.4375, 0.7712, 0.4375, 0.7712, 0.4375, 0.8538, 0.375, 0.8538, 0.375, 0.7712, 0.375, 0.7712, 0.375, 0.8538, 0.3125, 0.8538, 0.3125, 0.7712, 0.3125, 0.7712, 0.3125, 0.8538, 0.25, 0.8538, 0.25, 0.7712, 0.25, 0.7712, 0.25, 0.8538, 0.1875, 0.8538, 0.1875, 0.7712, 0.1875, 0.7712, 0.1875, 0.8538, 0.125, 0.8538, 0.125, 0.7712, 0.3125, 1.0, 0.375, 1.0, 0.375, 1.0, 0.3125, 1.0, 0.125, 0.7712, 0.125, 0.8538, 0.0625, 0.8538, 0.0625, 0.7712, 1.0, 0.8962, 1.0, 1.0, 0.9375, 1.0, 0.9375, 0.8962, 0.75, 0.49, 0.8418, 0.4717, 0.9197, 0.4197, 0.9717, 0.3418, 0.99, 0.25, 0.9717, 0.1582, 0.9197, 0.08029, 0.8418, 0.02827, 0.75, 0.01, 0.6582, 0.02827, 0.5803, 0.08029, 0.5283, 0.1582, 0.51, 0.25, 0.5283, 0.3418, 0.5803, 0.4197, 0.6582, 0.4717, 1.0, 0.6462, 1.0, 0.7288, 0.9375, 0.7288, 0.9375, 0.6462, 1.0, 0.7712, 1.0, 0.8538, 0.9375, 0.8538, 0.9375, 0.7712, 0.0625, 0.8962, 0.0625, 1.0, 0.0, 1.0, 0.0, 0.8962, 0.0625, 0.8962, 0.0, 0.8962, 0.0, 0.8538, 0.0625, 0.8538, 0.125, 0.5, 0.125, 0.6038, 0.0625, 0.6038, 0.0625, 0.5, 0.125, 0.6462, 0.125, 0.7288, 0.0625, 0.7288, 0.0625, 0.6462, 0.125, 0.8962, 0.125, 1.0, 0.0625, 1.0, 0.0625, 0.8962, 0.1875, 0.5, 0.1875, 0.6038, 0.125, 0.6038, 0.125, 0.5, 0.1875, 0.6462, 0.1875, 0.7288, 0.125, 0.7288, 0.125, 0.6462, 0.1875, 0.8962, 0.1875, 1.0, 0.125, 1.0, 0.125, 0.8962, 0.25, 0.5, 0.25, 0.6038, 0.1875, 0.6038, 0.1875, 0.5, 0.25, 0.6462, 0.25, 0.7288, 0.1875, 0.7288, 0.1875, 0.6462, 0.25, 0.8962, 0.25, 1.0, 0.1875, 1.0, 0.1875, 0.8962, 0.3125, 0.5, 0.3125, 0.6038, 0.25, 0.6038, 0.25, 0.5, 0.3125, 0.6462, 0.3125, 0.7288, 0.25, 0.7288, 0.25, 0.6462, 0.3125, 0.8962, 0.3125, 1.0, 0.25, 1.0, 0.25, 0.8962, 0.375, 0.5, 0.375, 0.6038, 0.3125, 0.6038, 0.3125, 0.5, 0.375, 0.6462, 0.375, 0.7288, 0.3125, 0.7288, 0.3125, 0.6462, 0.375, 0.8962, 0.375, 1.0, 0.3125, 1.0, 0.3125, 0.8962, 0.4375, 0.5, 0.4375, 0.6038, 0.375, 0.6038, 0.375, 0.5, 0.4375, 0.6462, 0.4375, 0.7288, 0.375, 0.7288, 0.375, 0.6462, 0.4375, 0.8962, 0.4375, 1.0, 0.375, 1.0, 0.375, 0.8962, 0.5, 0.5, 0.5, 0.6038, 0.4375, 0.6038, 0.4375, 0.5, 0.5, 0.6462, 0.5, 0.7288, 0.4375, 0.7288, 0.4375, 0.6462, 0.5, 0.8962, 0.5, 1.0, 0.4375, 1.0, 0.4375, 0.8962, 0.5625, 0.5, 0.5625, 0.6038, 0.5, 0.6038, 0.5, 0.5, 0.5625, 0.6462, 0.5625, 0.7288, 0.5, 0.7288, 0.5, 0.6462, 0.5625, 0.8962, 0.5625, 1.0, 0.5, 1.0, 0.5, 0.8962, 0.625, 0.5, 0.625, 0.6038, 0.5625, 0.6038, 0.5625, 0.5, 0.625, 0.6462, 0.625, 0.7288, 0.5625, 0.7288, 0.5625, 0.6462, 0.625, 0.8962, 0.625, 1.0, 0.5625, 1.0, 0.5625, 0.8962, 0.6875, 0.5, 0.6875, 0.6038, 0.625, 0.6038, 0.625, 0.5, 0.6875, 0.6462, 0.6875, 0.7288, 0.625, 0.7288, 0.625, 0.6462, 0.6875, 0.8962, 0.6875, 1.0, 0.625, 1.0, 0.625, 0.8962, 0.75, 0.5, 0.75, 0.6038, 0.6875, 0.6038, 0.6875, 0.5, 0.75, 0.6462, 0.75, 0.7288, 0.6875, 0.7288, 0.6875, 0.6462, 0.75, 0.8962, 0.75, 1.0, 0.6875, 1.0, 0.6875, 0.8962, 0.8125, 0.5, 0.8125, 0.6038, 0.75, 0.6038, 0.75, 0.5, 0.8125, 0.6462, 0.8125, 0.7288, 0.75, 0.7288, 0.75, 0.6462, 0.8125, 0.8962, 0.8125, 1.0, 0.75, 1.0, 0.75, 0.8962, 0.875, 0.5, 0.875, 0.6038, 0.8125, 0.6038, 0.8125, 0.5, 0.875, 0.6462, 0.875, 0.7288, 0.8125, 0.7288, 0.8125, 0.6462, 0.875, 0.8962, 0.875, 1.0, 0.8125, 1.0, 0.8125, 0.8962, 0.9375, 0.5, 0.9375, 0.6038, 0.875, 0.6038, 0.875, 0.5, 0.9375, 0.6462, 0.9375, 0.7288, 0.875, 0.7288, 0.875, 0.6462, 0.0625, 0.5, 0.0625, 0.6038, 0.0, 0.6038, 0.0, 0.5, 0.0625, 0.6462, 0.0625, 0.7288, 0.0, 0.7288, 0.0, 0.6462, 0.0625, 0.7712, 0.0625, 0.8538, 0.0, 0.8538, 0.0, 0.7712, 0.125, 0.6462, 0.0625, 0.6462, 0.0625, 0.6462, 0.125, 0.6462, 0.75, 0.7712, 0.6875, 0.7712, 0.6875, 0.7712, 0.75, 0.7712, 0.8125, 0.8538, 0.875, 0.8538, 0.875, 0.8538, 0.8125, 0.8538, 0.875, 0.6038, 0.9375, 0.6038, 0.9375, 0.6038, 0.875, 0.6038, 0.5625, 0.7712, 0.5, 0.7712, 0.5, 0.7712, 0.5625, 0.7712, 0.625, 0.8538, 0.6875, 0.8538, 0.6875, 0.8538, 0.625, 0.8538, 0.6875, 0.6038, 0.75, 0.6038, 0.75, 0.6038, 0.6875, 0.6038, 0.375, 0.7712, 0.3125, 0.7712, 0.3125, 0.7712, 0.375, 0.7712, 0.4375, 0.8538, 0.5, 0.8538, 0.5, 0.8538, 0.4375, 0.8538, 0.5, 0.6038, 0.5625, 0.6038, 0.5625, 0.6038, 0.5, 0.6038, 0.1875, 0.7712, 0.125, 0.7712, 0.125, 0.7712, 0.1875, 0.7712, 0.25, 0.8538, 0.3125, 0.8538, 0.3125, 0.8538, 0.25, 0.8538, 0.3125, 0.6038, 0.375, 0.6038, 0.375, 0.6038, 0.3125, 0.6038, 0.75, 0.7288, 0.8125, 0.7288, 0.8125, 0.7288, 0.75, 0.7288, 0.0625, 0.8538, 0.125, 0.8538, 0.125, 0.8538, 0.0625, 0.8538, 0.125, 0.6038, 0.1875, 0.6038, 0.1875, 0.6038, 0.125, 0.6038, 0.5625, 0.7288, 0.625, 0.7288, 0.625, 0.7288, 0.5625, 0.7288, 0.875, 0.8962, 0.8125, 0.8962, 0.8125, 0.8962, 0.875, 0.8962, 0.9375, 0.6462, 0.875, 0.6462, 0.875, 0.6462, 0.9375, 0.6462, 0.375, 0.7288, 0.4375, 0.7288, 0.4375, 0.7288, 0.375, 0.7288, 0.6875, 0.8962, 0.625, 0.8962, 0.625, 0.8962, 0.6875, 0.8962, 0.75, 0.6462, 0.6875, 0.6462, 0.6875, 0.6462, 0.75, 0.6462, 0.1875, 0.7288, 0.25, 0.7288, 0.25, 0.7288, 0.1875, 0.7288, 0.5, 0.8962, 0.4375, 0.8962, 0.4375, 0.8962, 0.5, 0.8962, 0.5625, 0.6462, 0.5, 0.6462, 0.5, 0.6462, 0.5625, 0.6462, 0.8125, 0.7712, 0.75, 0.7712, 0.75, 0.7712, 0.8125, 0.7712, 0.3125, 0.8962, 0.25, 0.8962, 0.25, 0.8962, 0.3125, 0.8962, 0.375, 0.6462, 0.3125, 0.6462, 0.3125, 0.6462, 0.375, 0.6462, 0.625, 0.7712, 0.5625, 0.7712, 0.5625, 0.7712, 0.625, 0.7712, 0.125, 0.8962, 0.0625, 0.8962, 0.0625, 0.8962, 0.125, 0.8962, 0.1875, 0.6462, 0.125, 0.6462, 0.125, 0.6462, 0.1875, 0.6462, 0.4375, 0.7712, 0.375, 0.7712, 0.375, 0.7712, 0.4375, 0.7712, 0.875, 0.8538, 0.9375, 0.8538, 0.9375, 0.8538, 0.875, 0.8538, 0.75, 0.6038, 0.8125, 0.6038, 0.8125, 0.6038, 0.75, 0.6038, 0.25, 0.7712, 0.1875, 0.7712, 0.1875, 0.7712, 0.25, 0.7712, 0.6875, 0.8538, 0.75, 0.8538, 0.75, 0.8538, 0.6875, 0.8538, 0.5625, 0.6038, 0.625, 0.6038, 0.625, 0.6038, 0.5625, 0.6038, 0.0, 0.7288, 0.0625, 0.7288, 0.0625, 0.7288, 0.0, 0.7288, 0.5, 0.8538, 0.5625, 0.8538, 0.5625, 0.8538, 0.5, 0.8538, 0.375, 0.6038, 0.4375, 0.6038, 0.4375, 0.6038, 0.375, 0.6038, 0.9375, 0.7288, 1.0, 0.7288, 1.0, 0.7288, 0.9375, 0.7288, 0.3125, 0.8538, 0.375, 0.8538, 0.375, 0.8538, 0.3125, 0.8538, 0.1875, 0.6038, 0.25, 0.6038, 0.25, 0.6038, 0.1875, 0.6038, 1.0, 0.7712, 0.9375, 0.7712, 0.9375, 0.7712, 1.0, 0.7712, 0.125, 0.8538, 0.1875, 0.8538, 0.1875, 0.8538, 0.125, 0.8538, 0.9375, 0.6038, 1.0, 0.6038, 1.0, 0.6038, 0.9375, 0.6038, 0.0625, 0.7712, 0.0, 0.7712, 0.0, 0.7712, 0.0625, 0.7712, 0.9375, 0.8962, 0.875, 0.8962, 0.875, 0.8962, 0.9375, 0.8962, 1.0, 0.5, 1.0, 0.6038, 0.9375, 0.6038, 0.9375, 0.5, 0.125, 0.8962, 0.0625, 0.8962, 0.0625, 0.8538, 0.125, 0.8538, 0.1875, 0.8962, 0.125, 0.8962, 0.125, 0.8538, 0.1875, 0.8538, 0.25, 0.8962, 0.1875, 0.8962, 0.1875, 0.8538, 0.25, 0.8538, 0.3125, 0.8962, 0.25, 0.8962, 0.25, 0.8538, 0.3125, 0.8538, 0.375, 0.8962, 0.3125, 0.8962, 0.3125, 0.8538, 0.375, 0.8538, 0.4375, 0.8962, 0.375, 0.8962, 0.375, 0.8538, 0.4375, 0.8538, 0.5, 0.8962, 0.4375, 0.8962, 0.4375, 0.8538, 0.5, 0.8538, 0.5625, 0.8962, 0.5, 0.8962, 0.5, 0.8538, 0.5625, 0.8538, 0.625, 0.8962, 0.5625, 0.8962, 0.5625, 0.8538, 0.625, 0.8538, 0.6875, 0.8962, 0.625, 0.8962, 0.625, 0.8538, 0.6875, 0.8538, 0.75, 0.8962, 0.6875, 0.8962, 0.6875, 0.8538, 0.75, 0.8538, 0.8125, 0.8962, 0.75, 0.8962, 0.75, 0.8538, 0.8125, 0.8538, 0.875, 0.8962, 0.8125, 0.8962, 0.8125, 0.8538, 0.875, 0.8538, 0.9375, 0.8962, 0.875, 0.8962, 0.875, 0.8538, 0.9375, 0.8538, 1.0, 0.8962, 0.9375, 0.8962, 0.9375, 0.8538, 1.0, 0.8538, 1.0, 0.8962, 0.9375, 0.8962, 0.9375, 0.8962, 1.0, 0.8962, 0.9375, 0.8538, 1.0, 0.8538, 1.0, 0.8538, 0.9375, 0.8538, 0.0625, 0.8962, 0.0, 0.8962, 0.0, 0.8962, 0.0625, 0.8962, 0.25, 0.8962, 0.1875, 0.8962, 0.1875, 0.8962, 0.25, 0.8962, 0.4375, 0.8962, 0.375, 0.8962, 0.375, 0.8962, 0.4375, 0.8962, 0.625, 0.8962, 0.5625, 0.8962, 0.5625, 0.8962, 0.625, 0.8962, 0.8125, 0.8962, 0.75, 0.8962, 0.75, 0.8962, 0.8125, 0.8962, 0.0, 0.8538, 0.0625, 0.8538, 0.0625, 0.8538, 0.0, 0.8538, 0.1875, 0.8538, 0.25, 0.8538, 0.25, 0.8538, 0.1875, 0.8538, 0.375, 0.8538, 0.4375, 0.8538, 0.4375, 0.8538, 0.375, 0.8538, 0.5625, 0.8538, 0.625, 0.8538, 0.625, 0.8538, 0.5625, 0.8538, 0.75, 0.8538, 0.8125, 0.8538, 0.8125, 0.8538, 0.75, 0.8538, 0.1875, 0.8962, 0.125, 0.8962, 0.125, 0.8962, 0.1875, 0.8962, 0.375, 0.8962, 0.3125, 0.8962, 0.3125, 0.8962, 0.375, 0.8962, 0.5625, 0.8962, 0.5, 0.8962, 0.5, 0.8962, 0.5625, 0.8962, 0.75, 0.8962, 0.6875, 0.8962, 0.6875, 0.8962, 0.75, 0.8962, 0.0625, 0.7712, 0.0, 0.7712, 0.0, 0.7288, 0.0625, 0.7288, 0.125, 0.7712, 0.0625, 0.7712, 0.0625, 0.7288, 0.125, 0.7288, 0.1875, 0.7712, 0.125, 0.7712, 0.125, 0.7288, 0.1875, 0.7288, 0.25, 0.7712, 0.1875, 0.7712, 0.1875, 0.7288, 0.25, 0.7288, 0.3125, 0.7712, 0.25, 0.7712, 0.25, 0.7288, 0.3125, 0.7288, 0.375, 0.7712, 0.3125, 0.7712, 0.3125, 0.7288, 0.375, 0.7288, 0.4375, 0.7712, 0.375, 0.7712, 0.375, 0.7288, 0.4375, 0.7288, 0.5, 0.7712, 0.4375, 0.7712, 0.4375, 0.7288, 0.5, 0.7288, 0.5625, 0.7712, 0.5, 0.7712, 0.5, 0.7288, 0.5625, 0.7288, 0.625, 0.7712, 0.5625, 0.7712, 0.5625, 0.7288, 0.625, 0.7288, 0.6875, 0.7712, 0.625, 0.7712, 0.625, 0.7288, 0.6875, 0.7288, 0.75, 0.7712, 0.6875, 0.7712, 0.6875, 0.7288, 0.75, 0.7288, 0.8125, 0.7712, 0.75, 0.7712, 0.75, 0.7288, 0.8125, 0.7288, 0.875, 0.7712, 0.8125, 0.7712, 0.8125, 0.7288, 0.875, 0.7288, 0.9375, 0.7712, 0.875, 0.7712, 0.875, 0.7288, 0.9375, 0.7288, 1.0, 0.7712, 0.9375, 0.7712, 0.9375, 0.7288, 1.0, 0.7288, 0.9375, 0.7712, 0.875, 0.7712, 0.875, 0.7712, 0.9375, 0.7712, 0.125, 0.7288, 0.1875, 0.7288, 0.1875, 0.7288, 0.125, 0.7288, 0.3125, 0.7288, 0.375, 0.7288, 0.375, 0.7288, 0.3125, 0.7288, 0.5, 0.7288, 0.5625, 0.7288, 0.5625, 0.7288, 0.5, 0.7288, 0.6875, 0.7288, 0.75, 0.7288, 0.75, 0.7288, 0.6875, 0.7288, 0.875, 0.7288, 0.9375, 0.7288, 0.9375, 0.7288, 0.875, 0.7288, 0.125, 0.7712, 0.0625, 0.7712, 0.0625, 0.7712, 0.125, 0.7712, 0.3125, 0.7712, 0.25, 0.7712, 0.25, 0.7712, 0.3125, 0.7712, 0.5, 0.7712, 0.4375, 0.7712, 0.4375, 0.7712, 0.5, 0.7712, 0.6875, 0.7712, 0.625, 0.7712, 0.625, 0.7712, 0.6875, 0.7712, 0.875, 0.7712, 0.8125, 0.7712, 0.8125, 0.7712, 0.875, 0.7712, 0.0625, 0.7288, 0.125, 0.7288, 0.125, 0.7288, 0.0625, 0.7288, 0.25, 0.7288, 0.3125, 0.7288, 0.3125, 0.7288, 0.25, 0.7288, 0.4375, 0.7288, 0.5, 0.7288, 0.5, 0.7288, 0.4375, 0.7288, 0.625, 0.7288, 0.6875, 0.7288, 0.6875, 0.7288, 0.625, 0.7288, 0.8125, 0.7288, 0.875, 0.7288, 0.875, 0.7288, 0.8125, 0.7288, 0.0625, 0.6462, 0.0, 0.6462, 0.0, 0.6038, 0.0625, 0.6038, 0.125, 0.6462, 0.0625, 0.6462, 0.0625, 0.6038, 0.125, 0.6038, 0.1875, 0.6462, 0.125, 0.6462, 0.125, 0.6038, 0.1875, 0.6038, 0.25, 0.6462, 0.1875, 0.6462, 0.1875, 0.6038, 0.25, 0.6038, 0.3125, 0.6462, 0.25, 0.6462, 0.25, 0.6038, 0.3125, 0.6038, 0.375, 0.6462, 0.3125, 0.6462, 0.3125, 0.6038, 0.375, 0.6038, 0.4375, 0.6462, 0.375, 0.6462, 0.375, 0.6038, 0.4375, 0.6038, 0.5, 0.6462, 0.4375, 0.6462, 0.4375, 0.6038, 0.5, 0.6038, 0.5625, 0.6462, 0.5, 0.6462, 0.5, 0.6038, 0.5625, 0.6038, 0.625, 0.6462, 0.5625, 0.6462, 0.5625, 0.6038, 0.625, 0.6038, 0.6875, 0.6462, 0.625, 0.6462, 0.625, 0.6038, 0.6875, 0.6038, 0.75, 0.6462, 0.6875, 0.6462, 0.6875, 0.6038, 0.75, 0.6038, 0.8125, 0.6462, 0.75, 0.6462, 0.75, 0.6038, 0.8125, 0.6038, 0.875, 0.6462, 0.8125, 0.6462, 0.8125, 0.6038, 0.875, 0.6038, 0.9375, 0.6462, 0.875, 0.6462, 0.875, 0.6038, 0.9375, 0.6038, 1.0, 0.6462, 0.9375, 0.6462, 0.9375, 0.6038, 1.0, 0.6038, 0.3125, 0.6462, 0.25, 0.6462, 0.25, 0.6462, 0.3125, 0.6462, 0.5, 0.6462, 0.4375, 0.6462, 0.4375, 0.6462, 0.5, 0.6462, 0.6875, 0.6462, 0.625, 0.6462, 0.625, 0.6462, 0.6875, 0.6462, 0.875, 0.6462, 0.8125, 0.6462, 0.8125, 0.6462, 0.875, 0.6462, 0.0625, 0.6038, 0.125, 0.6038, 0.125, 0.6038, 0.0625, 0.6038, 0.25, 0.6038, 0.3125, 0.6038, 0.3125, 0.6038, 0.25, 0.6038, 0.4375, 0.6038, 0.5, 0.6038, 0.5, 0.6038, 0.4375, 0.6038, 0.0625, 0.6462, 0.0, 0.6462, 0.0, 0.6462, 0.0625, 0.6462, 0.625, 0.6038, 0.6875, 0.6038, 0.6875, 0.6038, 0.625, 0.6038, 0.8125, 0.6038, 0.875, 0.6038, 0.875, 0.6038, 0.8125, 0.6038, 0.0, 0.6038, 0.0625, 0.6038, 0.0625, 0.6038, 0.0, 0.6038, 1.0, 0.6462, 0.9375, 0.6462, 0.9375, 0.6462, 1.0, 0.6462, 0.25, 0.6462, 0.1875, 0.6462, 0.1875, 0.6462, 0.25, 0.6462, 0.4375, 0.6462, 0.375, 0.6462, 0.375, 0.6462, 0.4375, 0.6462, 0.625, 0.6462, 0.5625, 0.6462, 0.5625, 0.6462, 0.625, 0.6462, 0.8125, 0.6462, 0.75, 0.6462, 0.75, 0.6462, 0.8125, 0.6462, 0.25, 1.0, 0.3125, 1.0, 0.3125, 1.0, 0.25, 1.0, 0.875, 1.0, 0.9375, 1.0, 0.9375, 1.0, 0.875, 1.0, 0.625, 1.0, 0.6875, 1.0, 0.6875, 1.0, 0.625, 1.0, 0.4375, 1.0, 0.5, 1.0, 0.5, 1.0, 0.4375, 1.0, 0.125, 1.0, 0.1875, 1.0, 0.1875, 1.0, 0.125, 1.0, 0.9375, 1.0, 1.0, 1.0, 1.0, 1.0, 0.9375, 1.0, 0.5625, 1.0, 0.625, 1.0, 0.625, 1.0, 0.5625, 1.0, 0.3125, 1.0, 0.375, 1.0, 0.375, 1.0, 0.3125, 1.0, 0.8125, 1.0, 0.875, 1.0, 0.875, 1.0, 0.8125, 1.0, 0.75, 1.0, 0.8125, 1.0, 0.8125, 1.0, 0.75, 1.0, 0.375, 1.0, 0.4375, 1.0, 0.4375, 1.0, 0.375, 1.0, 0.0625, 1.0, 0.125, 1.0, 0.125, 1.0, 0.0625, 1.0, 0.5, 1.0, 0.5625, 1.0, 0.5625, 1.0, 0.5, 1.0, 0.1875, 1.0, 0.25, 1.0, 0.25, 1.0, 0.1875, 1.0, 0.6875, 1.0, 0.75, 1.0, 0.75, 1.0, 0.6875, 1.0, 0.3418, 0.4717, 0.25, 0.49, 0.1582, 0.4717, 0.08029, 0.4197, 0.02827, 0.3418, 0.01, 0.25, 0.02827, 0.1582, 0.08029, 0.08029, 0.1582, 0.02827, 0.25, 0.01, 0.3418, 0.02827, 0.4197, 0.08029, 0.4717, 0.1582, 0.49, 0.25, 0.4717, 0.3418, 0.4197, 0.4197, 0.75, 1.0, 0.8125, 1.0, 0.8125, 1.0, 0.75, 1.0, 0.25, 1.0, 0.3125, 1.0, 0.3125, 1.0, 0.25, 1.0, 0.6875, 1.0, 0.75, 1.0, 0.75, 1.0, 0.6875, 1.0, 0.1875, 1.0, 0.25, 1.0, 0.25, 1.0, 0.1875, 1.0, 0.625, 1.0, 0.6875, 1.0, 0.6875, 1.0, 0.625, 1.0, 0.125, 1.0, 0.1875, 1.0, 0.1875, 1.0, 0.125, 1.0, 0.5625, 1.0, 0.625, 1.0, 0.625, 1.0, 0.5625, 1.0, 0.0625, 1.0, 0.125, 1.0, 0.125, 1.0, 0.0625, 1.0, 0.5, 1.0, 0.5625, 1.0, 0.5625, 1.0, 0.5, 1.0, 0.875, 1.0, 0.9375, 1.0, 0.9375, 1.0, 0.875, 1.0, 0.0, 1.0, 0.0625, 1.0, 0.0625, 1.0, 0.0, 1.0, 0.4375, 1.0, 0.5, 1.0, 0.5, 1.0, 0.4375, 1.0, 0.0, 1.0, 0.0625, 1.0, 0.0625, 1.0, 0.0, 1.0, 0.375, 1.0, 0.4375, 1.0, 0.4375, 1.0, 0.375, 1.0, 0.8125, 1.0, 0.875, 1.0, 0.875, 1.0, 0.8125, 1.0, 0.9375, 1.0, 1.0, 1.0, 1.0, 1.0, 0.9375, 1.0, 0.875, 1.0, 0.9375, 1.0, 0.9375, 1.0, 0.875, 1.0, 0.8125, 1.0, 0.875, 1.0, 0.875, 1.0, 0.8125, 1.0, 0.75, 1.0, 0.8125, 1.0, 0.8125, 1.0, 0.75, 1.0, 0.6875, 1.0, 0.75, 1.0, 0.75, 1.0, 0.6875, 1.0, 0.625, 1.0, 0.6875, 1.0, 0.6875, 1.0, 0.625, 1.0, 0.5625, 1.0, 0.625, 1.0, 0.625, 1.0, 0.5625, 1.0, 0.5, 1.0, 0.5625, 1.0, 0.5625, 1.0, 0.5, 1.0, 0.4375, 1.0, 0.5, 1.0, 0.5, 1.0, 0.4375, 1.0, 0.375, 1.0, 0.4375, 1.0, 0.4375, 1.0, 0.375, 1.0, 0.3125, 1.0, 0.375, 1.0, 0.375, 1.0, 0.3125, 1.0, 0.25, 1.0, 0.3125, 1.0, 0.3125, 1.0, 0.25, 1.0, 0.1875, 1.0, 0.25, 1.0, 0.25, 1.0, 0.1875, 1.0, 0.125, 1.0, 0.1875, 1.0, 0.1875, 1.0, 0.125, 1.0, 0.0625, 1.0, 0.125, 1.0, 0.125, 1.0, 0.0625, 1.0, 0.0, 1.0, 0.0625, 1.0, 0.0625, 1.0, 0.0, 1.0, 0.9375, 1.0, 1.0, 1.0, 1.0, 1.0, 0.9375, 1.0])
me_cylinder_001.update()
me_cube_001 = bpy.data.meshes.new('Cube.001')
me_cube_001.from_pydata([(0.0, 0.3195, -0.9708)], [], [])
_uv = me_cube_001.uv_layers.new(name='UVMap')
_uv.uv.foreach_set('vector', [])
me_cube_001.update()

# ---- curves / text
cu_cube_002 = bpy.data.curves.new('Cube.002', 'CURVE')
cu_cube_002.dimensions = '3D'
_sp = cu_cube_002.splines.new('POLY'); _sp.points.add(131)
_sp.points.foreach_set('co', [1.018e-10, 0.2885, -1.049, 0.0, 1.018e-10, 0.2885, -0.9328, 0.0, -0.1104, 0.2666, -0.9215, 0.0, -0.204, 0.204, -0.9102, 0.0, -0.2666, 0.1104, -0.899, 0.0, -0.2885, -1.255e-08, -0.8877, 0.0, -0.2666, -0.1104, -0.8764, 0.0, -0.204, -0.204, -0.8651, 0.0, -0.1104, -0.2666, -0.8538, 0.0, 2.533e-08, -0.2885, -0.8425, 0.0, 0.1104, -0.2666, -0.8312, 0.0, 0.204, -0.204, -0.8199, 0.0, 0.2666, -0.1104, -0.8086, 0.0, 0.2885, 3.499e-09, -0.7973, 0.0, 0.2666, 0.1104, -0.7861, 0.0, 0.204, 0.204, -0.7748, 0.0, 0.1104, 0.2666, -0.7635, 0.0, -5.035e-08, 0.2885, -0.7522, 0.0, -0.1104, 0.2666, -0.7409, 0.0, -0.204, 0.204, -0.7296, 0.0, -0.2666, 0.1104, -0.7183, 0.0, -0.2885, -9.74e-08, -0.707, 0.0, -0.2666, -0.1104, -0.6957, 0.0, -0.204, -0.204, -0.6844, 0.0, -0.1104, -0.2666, -0.6732, 0.0, 6.983e-09, -0.2885, -0.6619, 0.0, 0.1104, -0.2666, -0.6506, 0.0, 0.204, -0.204, -0.6393, 0.0, 0.2666, -0.1104, -0.628, 0.0, 0.2885, 1.915e-07, -0.6167, 0.0, 0.2666, 0.1104, -0.6054, 0.0, 0.204, 0.204, -0.5941, 0.0, 0.1104, 0.2666, -0.5828, 0.0, -1.008e-07, 0.2885, -0.5716, 0.0, -0.1104, 0.2666, -0.5603, 0.0, -0.204, 0.204, -0.549, 0.0, -0.2666, 0.1104, -0.5377, 0.0, -0.2885, -1.026e-08, -0.5264, 0.0, -0.2666, -0.1104, -0.5151, 0.0, -0.204, -0.204, -0.5038, 0.0, -0.1104, -0.2666, -0.4925, 0.0, 1.95e-07, -0.2885, -0.4812, 0.0, 0.1104, -0.2666, -0.4699, 0.0, 0.204, -0.204, -0.4587, 0.0, 0.2666, -0.1104, -0.4474, 0.0, 0.2885, 3.796e-07, -0.4361, 0.0, 0.2666, 0.1104, -0.4248, 0.0, 0.204, 0.204, -0.4135, 0.0, 0.1104, 0.2666, -0.4022, 0.0, -1.366e-08, 0.2885, -0.3909, 0.0, -0.1104, 0.2666, -0.3796, 0.0, -0.204, 0.204, -0.3683, 0.0, -0.2666, 0.1104, -0.357, 0.0, -0.2885, -1.983e-07, -0.3458, 0.0, -0.2666, -0.1104, -0.3345, 0.0, -0.204, -0.204, -0.3232, 0.0, -0.1104, -0.2666, -0.3119, 0.0, 3.83e-07, -0.2885, -0.3006, 0.0, 0.1104, -0.2666, -0.2893, 0.0, 0.204, -0.204, -0.278, 0.0, 0.2666, -0.1104, -0.2667, 0.0, 0.2885, 1.726e-08, -0.2554, 0.0, 0.2666, 0.1104, -0.2441, 0.0, 0.204, 0.204, -0.2329, 0.0, 0.1104, 0.2666, -0.2216, 0.0, -2.017e-07, 0.2885, -0.2103, 0.0, 2.959e-07, -0.2885, -0.2103, 0.0, -0.1104, -0.2666, -0.2216, 0.0, -0.204, -0.204, -0.2329, 0.0, -0.2666, -0.1104, -0.2441, 0.0, -0.2885, -1.112e-07, -0.2554, 0.0, -0.2666, 0.1104, -0.2667, 0.0, -0.204, 0.204, -0.278, 0.0, -0.1104, 0.2666, -0.2893, 0.0, -4.769e-07, 0.2885, -0.3006, 0.0, 0.1104, 0.2666, -0.3119, 0.0, 0.204, 0.204, -0.3232, 0.0, 0.2666, 0.1104, -0.3345, 0.0, 0.2885, 2.924e-07, -0.3458, 0.0, 0.2666, -0.1104, -0.357, 0.0, 0.204, -0.204, -0.3683, 0.0, 0.1104, -0.2666, -0.3796, 0.0, 1.079e-07, -0.2885, -0.3909, 0.0, -0.1104, -0.2666, -0.4022, 0.0, -0.204, -0.204, -0.4135, 0.0, -0.2666, -0.1104, -0.4248, 0.0, -0.2885, -4.735e-07, -0.4361, 0.0, -0.2666, 0.1104, -0.4474, 0.0, -0.204, 0.204, -0.4587, 0.0, -0.1104, 0.2666, -0.4699, 0.0, -2.888e-07, 0.2885, -0.4812, 0.0, 0.1104, 0.2666, -0.4925, 0.0, 0.204, 0.204, -0.5038, 0.0, 0.2666, 0.1104, -0.5151, 0.0, 0.2885, 1.044e-07, -0.5264, 0.0, 0.2666, -0.1104, -0.5377, 0.0, 0.204, -0.204, -0.549, 0.0, 0.1104, -0.2666, -0.5603, 0.0, 1.95e-07, -0.2885, -0.5716, 0.0, -0.1104, -0.2666, -0.5828, 0.0, -0.204, -0.204, -0.5941, 0.0, -0.2666, -0.1104, -0.6054, 0.0, -0.2885, -2.854e-07, -0.6167, 0.0, -0.2666, 0.1104, -0.628, 0.0, -0.204, 0.204, -0.6393, 0.0, -0.1104, 0.2666, -0.6506, 0.0, -1.008e-07, 0.2885, -0.6619, 0.0, 0.1104, 0.2666, -0.6732, 0.0, 0.204, 0.204, -0.6844, 0.0, 0.2666, 0.1104, -0.6957, 0.0, 0.2885, 1.915e-07, -0.707, 0.0, 0.2666, -0.1104, -0.7183, 0.0, 0.204, -0.204, -0.7296, 0.0, 0.1104, -0.2666, -0.7409, 0.0, 1.446e-07, -0.2885, -0.7522, 0.0, -0.1104, -0.2666, -0.7635, 0.0, -0.204, -0.204, -0.7748, 0.0, -0.2666, -0.1104, -0.7861, 0.0, -0.2885, -9.74e-08, -0.7973, 0.0, -0.2666, 0.1104, -0.8086, 0.0, -0.204, 0.204, -0.8199, 0.0, -0.1104, 0.2666, -0.8312, 0.0, -1.191e-07, 0.2885, -0.8425, 0.0, 0.1104, 0.2666, -0.8538, 0.0, 0.204, 0.204, -0.8651, 0.0, 0.2666, 0.1104, -0.8764, 0.0, 0.2885, 1.067e-07, -0.8877, 0.0, 0.2666, -0.1104, -0.899, 0.0, 0.204, -0.204, -0.9102, 0.0, 0.1104, -0.2666, -0.9215, 0.0, 9.412e-08, -0.2885, -0.9328, 0.0, 9.412e-08, -0.2885, -1.049, 0.0])
_sp.order_v = 0
_sp.resolution_v = 0
_sp.use_endpoint_u = True
_sp.use_smooth = False
cu_cube_002.bevel_depth = 0.02
cu_cube_002.fill_mode = 'FULL'

# ---- objects
ob_cylinder = bpy.data.objects.new('Cylinder', me_cylinder)
ob_cylinder_001 = bpy.data.objects.new('Cylinder.001', me_cylinder_001)
ob_cube_001 = bpy.data.objects.new('Cube.001', me_cube_001)
ob_cube_002 = bpy.data.objects.new('Cube.002', cu_cube_002)

# ---- transforms, parenting, visibility, modifiers, constraints
ob_cylinder.location = (-1.838, 0.0, 0.0)
ob_cylinder_001.location = (0.0, 0.0, 0.0)
ob_cube_001.location = (0.0, 2.09, 1.806)
_m = ob_cube_001.modifiers.new('Screw', 'SCREW')
_m.iterations = 4
_m.screw_offset = 0.2
ob_cube_002.location = (0.0, 0.0, 1.781)

# ---- collection membership
col_collection.objects.link(ob_cylinder)
col_collection.objects.link(ob_cylinder_001)
col_collection.objects.link(ob_cube_001)
col_collection.objects.link(ob_cube_002)

# ---- scene / render settings (as saved in the file)
scene.frame_start = 1; scene.frame_end = 250; scene.frame_set(1)
scene.render.engine = 'BLENDER_EEVEE_NEXT'
scene.view_settings.view_transform = 'Filmic'
bpy.context.view_layer.update()

# ---- added for rendering (the .blend has no active camera and no usable light): camera, sun
cam_auto = bpy.data.cameras.new('AutoCamera')
cam_auto.lens = 50.0
cam_auto.sensor_width = 36.0
cam_auto.clip_end = 1000.0
ob_auto_camera = bpy.data.objects.new('AutoCamera', cam_auto)
scene.collection.objects.link(ob_auto_camera)
ob_auto_camera.location = (4.94922, -5.89637, 5.43321)
ob_auto_camera.rotation_euler = (1.09748, -7.21219e-08, 0.694738)
scene.camera = ob_auto_camera
light_auto_sun = bpy.data.lights.new('AutoSun', 'SUN')
light_auto_sun.energy = 3.0
light_auto_sun.angle = 0.0523599
ob_auto_sun = bpy.data.objects.new('AutoSun', light_auto_sun)
scene.collection.objects.link(ob_auto_sun)
ob_auto_sun.rotation_euler = (0.872665, 0.174533, 0.523599)
bpy.context.view_layer.update()
